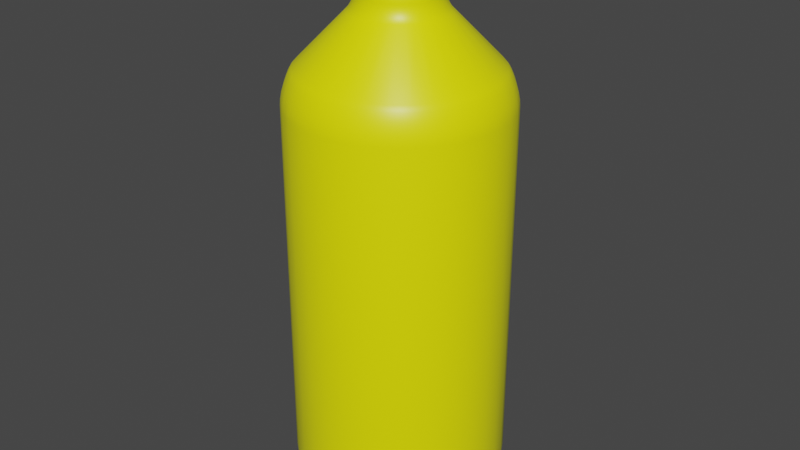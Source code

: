 # Source: Korean_Yellow_Jelly_Bottle_Thing.blend  (saved by Blender 2.93.21; exported with 4.5.12 LTS)
import bpy
from mathutils import Matrix  # noqa: F401  (used for matrix-valued properties, if any)

bpy.ops.wm.read_factory_settings(use_empty=True)
scene = bpy.context.scene
scene.name = 'Scene'

# ---- collections
col_collection = bpy.data.collections.new('Collection'); scene.collection.children.link(col_collection)

# ---- materials (node trees are filled in below, after node groups)
mat_bottlwe = bpy.data.materials.new('Bottlwe')
mat_bottlwe.alpha_threshold = 0.0
mat_bottlwe.use_transparent_shadow = False
mat_bottlwe.line_color = (0.0, 0.0, 0.0, 1.0)
mat_pkak = bpy.data.materials.new('Pkak')
mat_pkak.use_transparent_shadow = False

# ---- material node trees
mat_bottlwe.use_nodes = True; mat_bottlwe.node_tree.nodes.clear()
_N = mat_bottlwe.node_tree.nodes; _L = mat_bottlwe.node_tree.links
n0 = _N.new('ShaderNodeOutputMaterial'); n0.name = 'Material Output'; n0.location = (300, 300)
n1 = _N.new('ShaderNodeBsdfPrincipled'); n1.name = 'Principled BSDF'; n1.location = (10, 300)
n1.distribution = 'GGX'
n1.subsurface_method = 'BURLEY'
n1.inputs[0].default_value = (1.0, 1.0, 0.0, 1.0)
n1.inputs[2].default_value = 0.4
n1.inputs[3].default_value = 1.45
n1.inputs[27].default_value = (0.0, 0.0, 0.0, 1.0)
n1.inputs[28].default_value = 1.0
_L.new(n1.outputs[0], n0.inputs[0])
n0.is_active_output = True
mat_pkak.use_nodes = True; mat_pkak.node_tree.nodes.clear()
_N = mat_pkak.node_tree.nodes; _L = mat_pkak.node_tree.links
n0 = _N.new('ShaderNodeBsdfPrincipled'); n0.name = 'Principled BSDF'; n0.location = (10, 300)
n0.distribution = 'GGX'
n0.subsurface_method = 'BURLEY'
n0.inputs[0].default_value = (0.04955, 0.04955, 0.04955, 1.0)
n0.inputs[3].default_value = 1.45
n0.inputs[27].default_value = (0.0, 0.0, 0.0, 1.0)
n0.inputs[28].default_value = 1.0
n1 = _N.new('ShaderNodeOutputMaterial'); n1.name = 'Material Output'; n1.location = (300, 300)
_L.new(n0.outputs[0], n1.inputs[0])
n1.is_active_output = True

# ---- world
world_world = bpy.data.worlds.new('World'); scene.world = world_world
world_world.use_nodes = True; world_world.node_tree.nodes.clear()
_N = world_world.node_tree.nodes; _L = world_world.node_tree.links
n0 = _N.new('ShaderNodeOutputWorld'); n0.name = 'World Output'; n0.location = (300, 300)
n1 = _N.new('ShaderNodeBackground'); n1.name = 'Background'; n1.location = (10, 300)
n1.inputs[0].default_value = (0.05088, 0.05088, 0.05088, 1.0)
_L.new(n1.outputs[0], n0.inputs[0])
n0.is_active_output = True
world_world.color = (0.05088, 0.05088, 0.05088)
world_world.use_sun_shadow = False
world_world.sun_shadow_jitter_overblur = 0.0

# ---- meshes
me_cylinder = bpy.data.meshes.new('Cylinder')
me_cylinder.from_pydata([(-0.01838, 0.09238, 0.7482), (-0.03605, 0.08702, 0.7482), (-0.05233, 0.07832, 0.7482), (-0.0666, 0.0666, 0.7482), (-0.07832, 0.05233, 0.7482), (-0.08702, 0.03605, 0.7482), (-0.09238, 0.01838, 0.7482), (-0.09419, 1.354e-07, 0.7482), (-0.09238, -0.01838, 0.7482), (-0.08702, -0.03605, 0.7482), (-0.07832, -0.05233, 0.7482), (-0.0666, -0.0666, 0.7482), (-0.05233, -0.07832, 0.7482), (-0.03605, -0.08702, 0.7482), (-0.01838, -0.09238, 0.7482), (-4.04e-08, -0.09419, 0.7482), (0.01838, -0.09238, 0.7482), (0.03605, -0.08702, 0.7482), (0.05233, -0.07832, 0.7482), (0.0666, -0.0666, 0.7482), (0.07832, -0.05233, 0.7482), (0.08702, -0.03605, 0.7482), (0.09238, -0.01838, 0.7482), (0.09419, 5.151e-08, 0.7482), (0.09238, 0.01838, 0.7482), (0.08702, 0.03605, 0.7482), (0.07832, 0.05233, 0.7482), (0.0666, 0.0666, 0.7482), (0.05233, 0.07832, 0.7482), (0.03605, 0.08702, 0.7482), (-9.71e-09, 0.09419, 0.7482), (0.01838, 0.09238, 0.7482), (-6.612e-08, 0.1635, -0.5), (0.0, 0.25, -0.4139), (-4.569e-08, 0.1902, -0.4958), (-2.724e-08, 0.2143, -0.4836), (-1.269e-08, 0.2335, -0.4645), (-3.318e-09, 0.2458, -0.4405), (0.03189, 0.1603, -0.5), (0.04877, 0.2452, -0.4139), (0.03711, 0.1866, -0.4958), (0.04181, 0.2102, -0.4836), (0.04555, 0.229, -0.4645), (0.04795, 0.241, -0.4405), (0.06256, 0.151, -0.5), (0.09567, 0.231, -0.4139), (0.07279, 0.1757, -0.4958), (0.08202, 0.198, -0.4836), (0.08935, 0.2157, -0.4645), (0.09405, 0.2271, -0.4405), (0.09082, 0.1359, -0.5), (0.1389, 0.2079, -0.4139), (0.1057, 0.1582, -0.4958), (0.1191, 0.1782, -0.4836), (0.1297, 0.1941, -0.4645), (0.1365, 0.2043, -0.4405), (0.1156, 0.1156, -0.5), (0.1768, 0.1768, -0.4139), (0.1345, 0.1345, -0.4958), (0.1516, 0.1516, -0.4836), (0.1651, 0.1651, -0.4645), (0.1738, 0.1738, -0.4405), (0.1359, 0.09082, -0.5), (0.2079, 0.1389, -0.4139), (0.1582, 0.1057, -0.4958), (0.1782, 0.1191, -0.4836), (0.1941, 0.1297, -0.4645), (0.2043, 0.1365, -0.4405), (0.151, 0.06256, -0.5), (0.231, 0.09567, -0.4139), (0.1757, 0.07279, -0.4958), (0.198, 0.08202, -0.4836), (0.2157, 0.08935, -0.4645), (0.2271, 0.09405, -0.4405), (0.1603, 0.03189, -0.5), (0.2452, 0.04877, -0.4139), (0.1866, 0.03711, -0.4958), (0.2102, 0.04181, -0.4836), (0.229, 0.04555, -0.4645), (0.241, 0.04795, -0.4405), (0.1635, -8.382e-09, -0.5), (0.25, 1.887e-08, -0.4139), (0.1902, 1.164e-10, -0.4958), (0.2143, 7.625e-09, -0.4836), (0.2335, 1.368e-08, -0.4645), (0.2458, 1.758e-08, -0.4405), (0.1603, -0.03189, -0.5), (0.2452, -0.04877, -0.4139), (0.1866, -0.03711, -0.4958), (0.2102, -0.04181, -0.4836), (0.229, -0.04555, -0.4645), (0.241, -0.04795, -0.4405), (0.151, -0.06256, -0.5), (0.231, -0.09567, -0.4139), (0.1757, -0.07279, -0.4958), (0.198, -0.08202, -0.4836), (0.2157, -0.08935, -0.4645), (0.2271, -0.09405, -0.4405), (0.1359, -0.09082, -0.5), (0.2079, -0.1389, -0.4139), (0.1582, -0.1057, -0.4958), (0.1782, -0.1191, -0.4836), (0.1941, -0.1297, -0.4645), (0.2043, -0.1365, -0.4405), (0.1156, -0.1156, -0.5), (0.1768, -0.1768, -0.4139), (0.1345, -0.1345, -0.4958), (0.1516, -0.1516, -0.4836), (0.1651, -0.1651, -0.4645), (0.1738, -0.1738, -0.4405), (0.09082, -0.1359, -0.5), (0.1389, -0.2079, -0.4139), (0.1057, -0.1582, -0.4958), (0.1191, -0.1782, -0.4836), (0.1297, -0.1941, -0.4645), (0.1365, -0.2043, -0.4405), (0.06256, -0.151, -0.5), (0.09567, -0.231, -0.4139), (0.07279, -0.1757, -0.4958), (0.08202, -0.198, -0.4836), (0.08935, -0.2157, -0.4645), (0.09405, -0.2271, -0.4405), (0.03189, -0.1603, -0.5), (0.04877, -0.2452, -0.4139), (0.03711, -0.1866, -0.4958), (0.04181, -0.2102, -0.4836), (0.04555, -0.229, -0.4645), (0.04795, -0.241, -0.4405), (-2.794e-08, -0.1635, -0.5), (-8.146e-08, -0.25, -0.4139), (-4.447e-08, -0.1902, -0.4958), (-5.943e-08, -0.2143, -0.4836), (-7.125e-08, -0.2335, -0.4645), (-7.893e-08, -0.2458, -0.4405), (-0.03189, -0.1603, -0.5), (-0.04877, -0.2452, -0.4139), (-0.03711, -0.1866, -0.4958), (-0.04181, -0.2102, -0.4836), (-0.04555, -0.229, -0.4645), (-0.04795, -0.241, -0.4405), (-0.06256, -0.151, -0.5), (-0.09567, -0.231, -0.4139), (-0.07279, -0.1757, -0.4958), (-0.08202, -0.198, -0.4836), (-0.08935, -0.2157, -0.4645), (-0.09405, -0.2271, -0.4405), (-0.09082, -0.1359, -0.5), (-0.1389, -0.2079, -0.4139), (-0.1057, -0.1582, -0.4958), (-0.1191, -0.1782, -0.4836), (-0.1297, -0.1941, -0.4645), (-0.1365, -0.2043, -0.4405), (-0.1156, -0.1156, -0.5), (-0.1768, -0.1768, -0.4139), (-0.1345, -0.1345, -0.4958), (-0.1516, -0.1516, -0.4836), (-0.1651, -0.1651, -0.4645), (-0.1738, -0.1738, -0.4405), (-0.1359, -0.09082, -0.5), (-0.2079, -0.1389, -0.4139), (-0.1582, -0.1057, -0.4958), (-0.1782, -0.1191, -0.4836), (-0.1941, -0.1297, -0.4645), (-0.2043, -0.1365, -0.4405), (-0.151, -0.06256, -0.5), (-0.231, -0.09567, -0.4139), (-0.1757, -0.07279, -0.4958), (-0.198, -0.08202, -0.4836), (-0.2157, -0.08935, -0.4645), (-0.2271, -0.09405, -0.4405), (-0.1603, -0.03189, -0.5), (-0.2452, -0.04877, -0.4139), (-0.1866, -0.03711, -0.4958), (-0.2102, -0.04181, -0.4836), (-0.229, -0.04555, -0.4645), (-0.241, -0.04795, -0.4405), (-0.1635, 8.289e-08, -0.5), (-0.25, 2.414e-07, -0.4139), (-0.1902, 1.319e-07, -0.4958), (-0.2143, 1.761e-07, -0.4836), (-0.2335, 2.112e-07, -0.4645), (-0.2458, 2.337e-07, -0.4405), (-0.1603, 0.03189, -0.5), (-0.2452, 0.04877, -0.4139), (-0.1866, 0.03711, -0.4958), (-0.2102, 0.04181, -0.4836), (-0.229, 0.04555, -0.4645), (-0.241, 0.04795, -0.4405), (-0.151, 0.06256, -0.5), (-0.231, 0.09567, -0.4139), (-0.1757, 0.07279, -0.4958), (-0.198, 0.08202, -0.4836), (-0.2157, 0.08935, -0.4645), (-0.2271, 0.09405, -0.4405), (-0.1359, 0.09082, -0.5), (-0.2079, 0.1389, -0.4139), (-0.1582, 0.1057, -0.4958), (-0.1782, 0.1191, -0.4836), (-0.1941, 0.1297, -0.4645), (-0.2043, 0.1365, -0.4405), (-0.1156, 0.1156, -0.5), (-0.1768, 0.1768, -0.4139), (-0.1345, 0.1345, -0.4958), (-0.1516, 0.1516, -0.4836), (-0.1651, 0.1651, -0.4645), (-0.1738, 0.1738, -0.4405), (-0.09082, 0.1359, -0.5), (-0.1389, 0.2079, -0.4139), (-0.1057, 0.1582, -0.4958), (-0.1191, 0.1782, -0.4836), (-0.1297, 0.1941, -0.4645), (-0.1365, 0.2043, -0.4405), (-0.06256, 0.151, -0.5), (-0.09567, 0.231, -0.4139), (-0.07279, 0.1757, -0.4958), (-0.08202, 0.198, -0.4836), (-0.08935, 0.2157, -0.4645), (-0.09405, 0.2271, -0.4405), (-0.03189, 0.1603, -0.5), (-0.04877, 0.2452, -0.4139), (-0.03711, 0.1866, -0.4958), (-0.04181, 0.2102, -0.4836), (-0.04555, 0.229, -0.4645), (-0.04795, 0.241, -0.4405), (0.0, 0.25, 0.4573), (-1.514e-09, 0.2257, 0.5352), (-8.731e-11, 0.2488, 0.4722), (-2.91e-10, 0.2454, 0.4891), (-6.403e-10, 0.24, 0.5064), (-1.048e-09, 0.2332, 0.5222), (0.04403, 0.2214, 0.5352), (0.04877, 0.2452, 0.4573), (0.0455, 0.2287, 0.5222), (0.04682, 0.2354, 0.5064), (0.04787, 0.2406, 0.4891), (0.04854, 0.244, 0.4722), (0.08638, 0.2085, 0.5352), (0.09567, 0.231, 0.4573), (0.08925, 0.2155, 0.5222), (0.09184, 0.2217, 0.5064), (0.0939, 0.2267, 0.4891), (0.09522, 0.2299, 0.4722), (0.1254, 0.1877, 0.5352), (0.1389, 0.2079, 0.4573), (0.1296, 0.1939, 0.5222), (0.1333, 0.1995, 0.5064), (0.1363, 0.204, 0.4891), (0.1382, 0.2069, 0.4722), (0.1596, 0.1596, 0.5352), (0.1768, 0.1768, 0.4573), (0.1649, 0.1649, 0.5222), (0.1697, 0.1697, 0.5064), (0.1735, 0.1735, 0.4891), (0.1759, 0.1759, 0.4722), (0.1877, 0.1254, 0.5352), (0.2079, 0.1389, 0.4573), (0.1939, 0.1296, 0.5222), (0.1995, 0.1333, 0.5064), (0.204, 0.1363, 0.4891), (0.2069, 0.1382, 0.4722), (0.2085, 0.08638, 0.5352), (0.231, 0.09567, 0.4573), (0.2155, 0.08925, 0.5222), (0.2217, 0.09184, 0.5064), (0.2267, 0.0939, 0.4891), (0.2299, 0.09522, 0.4722), (0.2214, 0.04403, 0.5352), (0.2452, 0.04877, 0.4573), (0.2287, 0.0455, 0.5222), (0.2354, 0.04682, 0.5064), (0.2406, 0.04787, 0.4891), (0.244, 0.04854, 0.4722), (0.2257, 2.396e-08, 0.5352), (0.25, 1.887e-08, 0.4573), (0.2332, 2.24e-08, 0.5222), (0.24, 2.098e-08, 0.5064), (0.2454, 1.986e-08, 0.4891), (0.2488, 1.914e-08, 0.4722), (0.2214, -0.04403, 0.5352), (0.2452, -0.04877, 0.4573), (0.2287, -0.0455, 0.5222), (0.2354, -0.04682, 0.5064), (0.2406, -0.04787, 0.4891), (0.244, -0.04854, 0.4722), (0.2085, -0.08638, 0.5352), (0.231, -0.09567, 0.4573), (0.2155, -0.08925, 0.5222), (0.2217, -0.09184, 0.5064), (0.2267, -0.0939, 0.4891), (0.2299, -0.09522, 0.4722), (0.1877, -0.1254, 0.5352), (0.2079, -0.1389, 0.4573), (0.1939, -0.1296, 0.5222), (0.1995, -0.1333, 0.5064), (0.204, -0.1363, 0.4891), (0.2069, -0.1382, 0.4722), (0.1596, -0.1596, 0.5352), (0.1768, -0.1768, 0.4573), (0.1649, -0.1649, 0.5222), (0.1697, -0.1697, 0.5064), (0.1735, -0.1735, 0.4891), (0.1759, -0.1759, 0.4722), (0.1254, -0.1877, 0.5352), (0.1389, -0.2079, 0.4573), (0.1296, -0.1939, 0.5222), (0.1333, -0.1995, 0.5064), (0.1363, -0.204, 0.4891), (0.1382, -0.2069, 0.4722), (0.08638, -0.2085, 0.5352), (0.09567, -0.231, 0.4573), (0.08925, -0.2155, 0.5222), (0.09184, -0.2217, 0.5064), (0.0939, -0.2267, 0.4891), (0.09522, -0.2299, 0.4722), (0.04403, -0.2214, 0.5352), (0.04877, -0.2452, 0.4573), (0.0455, -0.2287, 0.5222), (0.04682, -0.2354, 0.5064), (0.04787, -0.2406, 0.4891), (0.04854, -0.244, 0.4722), (-7.506e-08, -0.2257, 0.5352), (-8.146e-08, -0.25, 0.4573), (-7.704e-08, -0.2332, 0.5222), (-7.881e-08, -0.24, 0.5064), (-8.022e-08, -0.2454, 0.4891), (-8.114e-08, -0.2488, 0.4722), (-0.04403, -0.2214, 0.5352), (-0.04877, -0.2452, 0.4573), (-0.0455, -0.2287, 0.5222), (-0.04682, -0.2354, 0.5064), (-0.04787, -0.2406, 0.4891), (-0.04854, -0.244, 0.4722), (-0.08638, -0.2085, 0.5352), (-0.09567, -0.231, 0.4573), (-0.08925, -0.2155, 0.5222), (-0.09184, -0.2217, 0.5064), (-0.0939, -0.2267, 0.4891), (-0.09522, -0.2299, 0.4722), (-0.1254, -0.1877, 0.5352), (-0.1389, -0.2079, 0.4573), (-0.1296, -0.1939, 0.5222), (-0.1333, -0.1995, 0.5064), (-0.1363, -0.204, 0.4891), (-0.1382, -0.2069, 0.4722), (-0.1596, -0.1596, 0.5352), (-0.1768, -0.1768, 0.4573), (-0.1649, -0.1649, 0.5222), (-0.1697, -0.1697, 0.5064), (-0.1735, -0.1735, 0.4891), (-0.1759, -0.1759, 0.4722), (-0.1877, -0.1254, 0.5352), (-0.2079, -0.1389, 0.4573), (-0.1939, -0.1296, 0.5222), (-0.1995, -0.1333, 0.5064), (-0.204, -0.1363, 0.4891), (-0.2069, -0.1382, 0.4722), (-0.2085, -0.08638, 0.5352), (-0.231, -0.09567, 0.4573), (-0.2155, -0.08925, 0.5222), (-0.2217, -0.09184, 0.5064), (-0.2267, -0.0939, 0.4891), (-0.2299, -0.09522, 0.4722), (-0.2214, -0.04403, 0.5352), (-0.2452, -0.04877, 0.4573), (-0.2287, -0.0455, 0.5222), (-0.2354, -0.04682, 0.5064), (-0.2406, -0.04787, 0.4891), (-0.244, -0.04854, 0.4722), (-0.2257, 2.249e-07, 0.5352), (-0.25, 2.414e-07, 0.4573), (-0.2332, 2.3e-07, 0.5222), (-0.24, 2.346e-07, 0.5064), (-0.2454, 2.382e-07, 0.4891), (-0.2488, 2.406e-07, 0.4722), (-0.2214, 0.04403, 0.5352), (-0.2452, 0.04877, 0.4573), (-0.2287, 0.0455, 0.5222), (-0.2354, 0.04682, 0.5064), (-0.2406, 0.04787, 0.4891), (-0.244, 0.04854, 0.4722), (-0.2085, 0.08638, 0.5352), (-0.231, 0.09567, 0.4573), (-0.2155, 0.08925, 0.5222), (-0.2217, 0.09184, 0.5064), (-0.2267, 0.0939, 0.4891), (-0.2299, 0.09522, 0.4722), (-0.1877, 0.1254, 0.5352), (-0.2079, 0.1389, 0.4573), (-0.1939, 0.1296, 0.5222), (-0.1995, 0.1333, 0.5064), (-0.204, 0.1363, 0.4891), (-0.2069, 0.1382, 0.4722), (-0.1596, 0.1596, 0.5352), (-0.1768, 0.1768, 0.4573), (-0.1649, 0.1649, 0.5222), (-0.1697, 0.1697, 0.5064), (-0.1735, 0.1735, 0.4891), (-0.1759, 0.1759, 0.4722), (-0.1254, 0.1877, 0.5352), (-0.1389, 0.2079, 0.4573), (-0.1296, 0.1939, 0.5222), (-0.1333, 0.1995, 0.5064), (-0.1363, 0.204, 0.4891), (-0.1382, 0.2069, 0.4722), (-0.08638, 0.2085, 0.5352), (-0.09567, 0.231, 0.4573), (-0.08925, 0.2155, 0.5222), (-0.09184, 0.2217, 0.5064), (-0.0939, 0.2267, 0.4891), (-0.09522, 0.2299, 0.4722), (-0.04403, 0.2214, 0.5352), (-0.04877, 0.2452, 0.4573), (-0.0455, 0.2287, 0.5222), (-0.04682, 0.2354, 0.5064), (-0.04787, 0.2406, 0.4891), (-0.04854, 0.244, 0.4722), (0.01838, 0.09238, 0.6912), (0.02128, 0.107, 0.6547), (0.01852, 0.09309, 0.6839), (0.01893, 0.09517, 0.6758), (0.01957, 0.09839, 0.6677), (0.02038, 0.1025, 0.6605), (-8.783e-09, 0.1091, 0.6547), (-9.71e-09, 0.09419, 0.6912), (-9.073e-09, 0.1045, 0.6605), (-9.342e-09, 0.1003, 0.6677), (-9.546e-09, 0.09703, 0.6758), (-9.662e-09, 0.09492, 0.6839), (0.03605, 0.08702, 0.6912), (0.04173, 0.1008, 0.6547), (0.03632, 0.08769, 0.6839), (0.03713, 0.08964, 0.6758), (0.03839, 0.09268, 0.6677), (0.03998, 0.09651, 0.6605), (0.05233, 0.07832, 0.6912), (0.06059, 0.09068, 0.6547), (0.05273, 0.07892, 0.6839), (0.05391, 0.08068, 0.6758), (0.05573, 0.08341, 0.6677), (0.05804, 0.08686, 0.6605), (0.0666, 0.0666, 0.6912), (0.07711, 0.07711, 0.6547), (0.06712, 0.06712, 0.6839), (0.06861, 0.06861, 0.6758), (0.07094, 0.07094, 0.6677), (0.07387, 0.07387, 0.6605), (0.07832, 0.05233, 0.6912), (0.09068, 0.06059, 0.6547), (0.07892, 0.05273, 0.6839), (0.08068, 0.05391, 0.6758), (0.08341, 0.05573, 0.6677), (0.08686, 0.05804, 0.6605), (0.08702, 0.03605, 0.6912), (0.1008, 0.04173, 0.6547), (0.08769, 0.03632, 0.6839), (0.08964, 0.03713, 0.6758), (0.09268, 0.03839, 0.6677), (0.09651, 0.03998, 0.6605), (0.09238, 0.01838, 0.6912), (0.107, 0.02128, 0.6547), (0.09309, 0.01852, 0.6839), (0.09517, 0.01893, 0.6758), (0.09839, 0.01957, 0.6677), (0.1025, 0.02038, 0.6605), (0.09419, 5.151e-08, 0.6912), (0.1091, 4.84e-08, 0.6547), (0.09492, 5.135e-08, 0.6839), (0.09703, 5.09e-08, 0.6758), (0.1003, 5.023e-08, 0.6677), (0.1045, 4.936e-08, 0.6605), (0.09238, -0.01838, 0.6912), (0.107, -0.02128, 0.6547), (0.09309, -0.01852, 0.6839), (0.09517, -0.01893, 0.6758), (0.09839, -0.01957, 0.6677), (0.1025, -0.02038, 0.6605), (0.08702, -0.03605, 0.6912), (0.1008, -0.04173, 0.6547), (0.08769, -0.03632, 0.6839), (0.08964, -0.03713, 0.6758), (0.09268, -0.03839, 0.6677), (0.09651, -0.03998, 0.6605), (0.07832, -0.05233, 0.6912), (0.09068, -0.06059, 0.6547), (0.07892, -0.05273, 0.6839), (0.08068, -0.05391, 0.6758), (0.08341, -0.05573, 0.6677), (0.08686, -0.05804, 0.6605), (0.0666, -0.0666, 0.6912), (0.07711, -0.07711, 0.6547), (0.06712, -0.06712, 0.6839), (0.06861, -0.06861, 0.6758), (0.07094, -0.07094, 0.6677), (0.07387, -0.07387, 0.6605), (0.05233, -0.07832, 0.6912), (0.06059, -0.09068, 0.6547), (0.05273, -0.07892, 0.6839), (0.05391, -0.08068, 0.6758), (0.05573, -0.08341, 0.6677), (0.05804, -0.08686, 0.6605), (0.03605, -0.08702, 0.6912), (0.04173, -0.1008, 0.6547), (0.03632, -0.08769, 0.6839), (0.03713, -0.08964, 0.6758), (0.03839, -0.09268, 0.6677), (0.03998, -0.09651, 0.6605), (0.01838, -0.09238, 0.6912), (0.02128, -0.107, 0.6547), (0.01852, -0.09309, 0.6839), (0.01893, -0.09517, 0.6758), (0.01957, -0.09839, 0.6677), (0.02038, -0.1025, 0.6605), (-4.04e-08, -0.09419, 0.6912), (-4.432e-08, -0.1091, 0.6547), (-4.06e-08, -0.09492, 0.6839), (-4.115e-08, -0.09703, 0.6758), (-4.203e-08, -0.1003, 0.6677), (-4.311e-08, -0.1045, 0.6605), (-0.01838, -0.09238, 0.6912), (-0.02128, -0.107, 0.6547), (-0.01852, -0.09309, 0.6839), (-0.01893, -0.09517, 0.6758), (-0.01957, -0.09839, 0.6677), (-0.02038, -0.1025, 0.6605), (-0.03605, -0.08702, 0.6912), (-0.04173, -0.1008, 0.6547), (-0.03632, -0.08769, 0.6839), (-0.03713, -0.08964, 0.6758), (-0.03839, -0.09268, 0.6677), (-0.03998, -0.09651, 0.6605), (-0.05233, -0.07832, 0.6912), (-0.06059, -0.09068, 0.6547), (-0.05273, -0.07892, 0.6839), (-0.05391, -0.08068, 0.6758), (-0.05573, -0.08341, 0.6677), (-0.05804, -0.08686, 0.6605), (-0.0666, -0.0666, 0.6912), (-0.07711, -0.07711, 0.6547), (-0.06712, -0.06712, 0.6839), (-0.06861, -0.06861, 0.6758), (-0.07094, -0.07094, 0.6677), (-0.07387, -0.07387, 0.6605), (-0.07832, -0.05233, 0.6912), (-0.09068, -0.06059, 0.6547), (-0.07892, -0.05273, 0.6839), (-0.08068, -0.05391, 0.6758), (-0.08341, -0.05573, 0.6677), (-0.08686, -0.05804, 0.6605), (-0.08702, -0.03605, 0.6912), (-0.1008, -0.04173, 0.6547), (-0.08769, -0.03632, 0.6839), (-0.08964, -0.03713, 0.6758), (-0.09268, -0.03839, 0.6677), (-0.09651, -0.03998, 0.6605), (-0.09238, -0.01838, 0.6912), (-0.107, -0.02128, 0.6547), (-0.09309, -0.01852, 0.6839), (-0.09517, -0.01893, 0.6758), (-0.09839, -0.01957, 0.6677), (-0.1025, -0.02038, 0.6605), (-0.09419, 1.354e-07, 0.6912), (-0.1091, 1.455e-07, 0.6547), (-0.09492, 1.359e-07, 0.6839), (-0.09703, 1.373e-07, 0.6758), (-0.1003, 1.395e-07, 0.6677), (-0.1045, 1.423e-07, 0.6605), (-0.09238, 0.01838, 0.6912), (-0.107, 0.02128, 0.6547), (-0.09309, 0.01852, 0.6839), (-0.09517, 0.01893, 0.6758), (-0.09839, 0.01957, 0.6677), (-0.1025, 0.02038, 0.6605), (-0.08702, 0.03605, 0.6912), (-0.1008, 0.04173, 0.6547), (-0.08769, 0.03632, 0.6839), (-0.08964, 0.03713, 0.6758), (-0.09268, 0.03839, 0.6677), (-0.09651, 0.03998, 0.6605), (-0.07832, 0.05233, 0.6912), (-0.09068, 0.06059, 0.6547), (-0.07892, 0.05273, 0.6839), (-0.08068, 0.05391, 0.6758), (-0.08341, 0.05573, 0.6677), (-0.08686, 0.05804, 0.6605), (-0.0666, 0.0666, 0.6912), (-0.07711, 0.07711, 0.6547), (-0.06712, 0.06712, 0.6839), (-0.06861, 0.06861, 0.6758), (-0.07094, 0.07094, 0.6677), (-0.07387, 0.07387, 0.6605), (-0.05233, 0.07832, 0.6912), (-0.06059, 0.09068, 0.6547), (-0.05273, 0.07892, 0.6839), (-0.05391, 0.08068, 0.6758), (-0.05573, 0.08341, 0.6677), (-0.05804, 0.08686, 0.6605), (-0.03605, 0.08702, 0.6912), (-0.04173, 0.1008, 0.6547), (-0.03632, 0.08769, 0.6839), (-0.03713, 0.08964, 0.6758), (-0.03839, 0.09268, 0.6677), (-0.03998, 0.09651, 0.6605), (-0.01838, 0.09238, 0.6912), (-0.02128, 0.107, 0.6547), (-0.01852, 0.09309, 0.6839), (-0.01893, 0.09517, 0.6758), (-0.01957, 0.09839, 0.6677), (-0.02038, 0.1025, 0.6605)], [], [(428, 416, 31, 29), (446, 440, 27, 26), (452, 446, 26, 25), (458, 452, 25, 24), (464, 458, 24, 23), (470, 464, 23, 22), (476, 470, 22, 21), (482, 476, 21, 20), (488, 482, 20, 19), (494, 488, 19, 18), (500, 494, 18, 17), (506, 500, 17, 16), (512, 506, 16, 15), (518, 512, 15, 14), (524, 518, 14, 13), (530, 524, 13, 12), (536, 530, 12, 11), (542, 536, 11, 10), (548, 542, 10, 9), (554, 548, 9, 8), (560, 554, 8, 7), (566, 560, 7, 6), (572, 566, 6, 5), (578, 572, 5, 4), (584, 578, 4, 3), (590, 584, 3, 2), (596, 590, 2, 1), (602, 596, 1, 0), (31, 30, 0, 1, 2, 3, 4, 5, 6, 7, 8, 9, 10, 11, 12, 13, 14, 15, 16, 17, 18, 19, 20, 21, 22, 23, 24, 25, 26, 27, 28, 29), (123, 315, 321, 129), (440, 434, 28, 27), (434, 428, 29, 28), (33, 39, 43, 37), (37, 43, 42, 36), (36, 42, 41, 35), (35, 41, 40, 34), (34, 40, 38, 32), (39, 45, 49, 43), (43, 49, 48, 42), (42, 48, 47, 41), (41, 47, 46, 40), (40, 46, 44, 38), (45, 51, 55, 49), (49, 55, 54, 48), (48, 54, 53, 47), (47, 53, 52, 46), (46, 52, 50, 44), (51, 57, 61, 55), (55, 61, 60, 54), (54, 60, 59, 53), (53, 59, 58, 52), (52, 58, 56, 50), (57, 63, 67, 61), (61, 67, 66, 60), (60, 66, 65, 59), (59, 65, 64, 58), (58, 64, 62, 56), (63, 69, 73, 67), (67, 73, 72, 66), (66, 72, 71, 65), (65, 71, 70, 64), (64, 70, 68, 62), (69, 75, 79, 73), (73, 79, 78, 72), (72, 78, 77, 71), (71, 77, 76, 70), (70, 76, 74, 68), (75, 81, 85, 79), (79, 85, 84, 78), (78, 84, 83, 77), (77, 83, 82, 76), (76, 82, 80, 74), (81, 87, 91, 85), (85, 91, 90, 84), (84, 90, 89, 83), (83, 89, 88, 82), (82, 88, 86, 80), (87, 93, 97, 91), (91, 97, 96, 90), (90, 96, 95, 89), (89, 95, 94, 88), (88, 94, 92, 86), (93, 99, 103, 97), (97, 103, 102, 96), (96, 102, 101, 95), (95, 101, 100, 94), (94, 100, 98, 92), (99, 105, 109, 103), (103, 109, 108, 102), (102, 108, 107, 101), (101, 107, 106, 100), (100, 106, 104, 98), (105, 111, 115, 109), (109, 115, 114, 108), (108, 114, 113, 107), (107, 113, 112, 106), (106, 112, 110, 104), (111, 117, 121, 115), (115, 121, 120, 114), (114, 120, 119, 113), (113, 119, 118, 112), (112, 118, 116, 110), (117, 123, 127, 121), (121, 127, 126, 120), (120, 126, 125, 119), (119, 125, 124, 118), (118, 124, 122, 116), (123, 129, 133, 127), (127, 133, 132, 126), (126, 132, 131, 125), (125, 131, 130, 124), (124, 130, 128, 122), (129, 135, 139, 133), (133, 139, 138, 132), (132, 138, 137, 131), (131, 137, 136, 130), (130, 136, 134, 128), (135, 141, 145, 139), (139, 145, 144, 138), (138, 144, 143, 137), (137, 143, 142, 136), (136, 142, 140, 134), (141, 147, 151, 145), (145, 151, 150, 144), (144, 150, 149, 143), (143, 149, 148, 142), (142, 148, 146, 140), (147, 153, 157, 151), (151, 157, 156, 150), (150, 156, 155, 149), (149, 155, 154, 148), (148, 154, 152, 146), (153, 159, 163, 157), (157, 163, 162, 156), (156, 162, 161, 155), (155, 161, 160, 154), (154, 160, 158, 152), (159, 165, 169, 163), (163, 169, 168, 162), (162, 168, 167, 161), (161, 167, 166, 160), (160, 166, 164, 158), (165, 171, 175, 169), (169, 175, 174, 168), (168, 174, 173, 167), (167, 173, 172, 166), (166, 172, 170, 164), (171, 177, 181, 175), (175, 181, 180, 174), (174, 180, 179, 173), (173, 179, 178, 172), (172, 178, 176, 170), (177, 183, 187, 181), (181, 187, 186, 180), (180, 186, 185, 179), (179, 185, 184, 178), (178, 184, 182, 176), (183, 189, 193, 187), (187, 193, 192, 186), (186, 192, 191, 185), (185, 191, 190, 184), (184, 190, 188, 182), (189, 195, 199, 193), (193, 199, 198, 192), (192, 198, 197, 191), (191, 197, 196, 190), (190, 196, 194, 188), (195, 201, 205, 199), (199, 205, 204, 198), (198, 204, 203, 197), (197, 203, 202, 196), (196, 202, 200, 194), (201, 207, 211, 205), (205, 211, 210, 204), (204, 210, 209, 203), (203, 209, 208, 202), (202, 208, 206, 200), (207, 213, 217, 211), (211, 217, 216, 210), (210, 216, 215, 209), (209, 215, 214, 208), (208, 214, 212, 206), (213, 219, 223, 217), (217, 223, 222, 216), (216, 222, 221, 215), (215, 221, 220, 214), (214, 220, 218, 212), (219, 33, 37, 223), (223, 37, 36, 222), (222, 36, 35, 221), (221, 35, 34, 220), (220, 34, 32, 218), (32, 38, 44, 50, 56, 62, 68, 74, 80, 86, 92, 98, 104, 110, 116, 122, 128, 134, 140, 146, 152, 158, 164, 170, 176, 182, 188, 194, 200, 206, 212, 218), (230, 225, 422, 417), (45, 237, 243, 51), (207, 399, 405, 213), (129, 321, 327, 135), (51, 243, 249, 57), (213, 405, 411, 219), (135, 327, 333, 141), (57, 249, 255, 63), (219, 411, 224, 33), (141, 333, 339, 147), (63, 255, 261, 69), (147, 339, 345, 153), (69, 261, 267, 75), (153, 345, 351, 159), (75, 267, 273, 81), (159, 351, 357, 165), (81, 273, 279, 87), (165, 357, 363, 171), (87, 279, 285, 93), (171, 363, 369, 177), (93, 285, 291, 99), (177, 369, 375, 183), (99, 291, 297, 105), (183, 375, 381, 189), (105, 297, 303, 111), (189, 381, 387, 195), (111, 303, 309, 117), (33, 224, 231, 39), (195, 387, 393, 201), (117, 309, 315, 123), (39, 231, 237, 45), (201, 393, 399, 207), (231, 224, 226, 235), (235, 226, 227, 234), (234, 227, 228, 233), (233, 228, 229, 232), (232, 229, 225, 230), (237, 231, 235, 241), (241, 235, 234, 240), (240, 234, 233, 239), (239, 233, 232, 238), (238, 232, 230, 236), (243, 237, 241, 247), (247, 241, 240, 246), (246, 240, 239, 245), (245, 239, 238, 244), (244, 238, 236, 242), (249, 243, 247, 253), (253, 247, 246, 252), (252, 246, 245, 251), (251, 245, 244, 250), (250, 244, 242, 248), (255, 249, 253, 259), (259, 253, 252, 258), (258, 252, 251, 257), (257, 251, 250, 256), (256, 250, 248, 254), (261, 255, 259, 265), (265, 259, 258, 264), (264, 258, 257, 263), (263, 257, 256, 262), (262, 256, 254, 260), (267, 261, 265, 271), (271, 265, 264, 270), (270, 264, 263, 269), (269, 263, 262, 268), (268, 262, 260, 266), (273, 267, 271, 277), (277, 271, 270, 276), (276, 270, 269, 275), (275, 269, 268, 274), (274, 268, 266, 272), (279, 273, 277, 283), (283, 277, 276, 282), (282, 276, 275, 281), (281, 275, 274, 280), (280, 274, 272, 278), (285, 279, 283, 289), (289, 283, 282, 288), (288, 282, 281, 287), (287, 281, 280, 286), (286, 280, 278, 284), (291, 285, 289, 295), (295, 289, 288, 294), (294, 288, 287, 293), (293, 287, 286, 292), (292, 286, 284, 290), (297, 291, 295, 301), (301, 295, 294, 300), (300, 294, 293, 299), (299, 293, 292, 298), (298, 292, 290, 296), (303, 297, 301, 307), (307, 301, 300, 306), (306, 300, 299, 305), (305, 299, 298, 304), (304, 298, 296, 302), (309, 303, 307, 313), (313, 307, 306, 312), (312, 306, 305, 311), (311, 305, 304, 310), (310, 304, 302, 308), (315, 309, 313, 319), (319, 313, 312, 318), (318, 312, 311, 317), (317, 311, 310, 316), (316, 310, 308, 314), (321, 315, 319, 325), (325, 319, 318, 324), (324, 318, 317, 323), (323, 317, 316, 322), (322, 316, 314, 320), (327, 321, 325, 331), (331, 325, 324, 330), (330, 324, 323, 329), (329, 323, 322, 328), (328, 322, 320, 326), (333, 327, 331, 337), (337, 331, 330, 336), (336, 330, 329, 335), (335, 329, 328, 334), (334, 328, 326, 332), (339, 333, 337, 343), (343, 337, 336, 342), (342, 336, 335, 341), (341, 335, 334, 340), (340, 334, 332, 338), (345, 339, 343, 349), (349, 343, 342, 348), (348, 342, 341, 347), (347, 341, 340, 346), (346, 340, 338, 344), (351, 345, 349, 355), (355, 349, 348, 354), (354, 348, 347, 353), (353, 347, 346, 352), (352, 346, 344, 350), (357, 351, 355, 361), (361, 355, 354, 360), (360, 354, 353, 359), (359, 353, 352, 358), (358, 352, 350, 356), (363, 357, 361, 367), (367, 361, 360, 366), (366, 360, 359, 365), (365, 359, 358, 364), (364, 358, 356, 362), (369, 363, 367, 373), (373, 367, 366, 372), (372, 366, 365, 371), (371, 365, 364, 370), (370, 364, 362, 368), (375, 369, 373, 379), (379, 373, 372, 378), (378, 372, 371, 377), (377, 371, 370, 376), (376, 370, 368, 374), (381, 375, 379, 385), (385, 379, 378, 384), (384, 378, 377, 383), (383, 377, 376, 382), (382, 376, 374, 380), (387, 381, 385, 391), (391, 385, 384, 390), (390, 384, 383, 389), (389, 383, 382, 388), (388, 382, 380, 386), (393, 387, 391, 397), (397, 391, 390, 396), (396, 390, 389, 395), (395, 389, 388, 394), (394, 388, 386, 392), (399, 393, 397, 403), (403, 397, 396, 402), (402, 396, 395, 401), (401, 395, 394, 400), (400, 394, 392, 398), (405, 399, 403, 409), (409, 403, 402, 408), (408, 402, 401, 407), (407, 401, 400, 406), (406, 400, 398, 404), (411, 405, 409, 415), (415, 409, 408, 414), (414, 408, 407, 413), (413, 407, 406, 412), (412, 406, 404, 410), (224, 411, 415, 226), (226, 415, 414, 227), (227, 414, 413, 228), (228, 413, 412, 229), (229, 412, 410, 225), (423, 602, 0, 30), (398, 392, 585, 591), (320, 314, 507, 513), (242, 236, 429, 435), (404, 398, 591, 597), (326, 320, 513, 519), (248, 242, 435, 441), (410, 404, 597, 603), (332, 326, 519, 525), (254, 248, 441, 447), (225, 410, 603, 422), (338, 332, 525, 531), (260, 254, 447, 453), (344, 338, 531, 537), (266, 260, 453, 459), (350, 344, 537, 543), (272, 266, 459, 465), (356, 350, 543, 549), (278, 272, 465, 471), (362, 356, 549, 555), (284, 278, 471, 477), (368, 362, 555, 561), (290, 284, 477, 483), (374, 368, 561, 567), (296, 290, 483, 489), (380, 374, 567, 573), (302, 296, 489, 495), (386, 380, 573, 579), (308, 302, 495, 501), (236, 230, 417, 429), (392, 386, 579, 585), (314, 308, 501, 507), (417, 422, 424, 421), (421, 424, 425, 420), (420, 425, 426, 419), (419, 426, 427, 418), (418, 427, 423, 416), (429, 417, 421, 433), (433, 421, 420, 432), (432, 420, 419, 431), (431, 419, 418, 430), (430, 418, 416, 428), (435, 429, 433, 439), (439, 433, 432, 438), (438, 432, 431, 437), (437, 431, 430, 436), (436, 430, 428, 434), (441, 435, 439, 445), (445, 439, 438, 444), (444, 438, 437, 443), (443, 437, 436, 442), (442, 436, 434, 440), (447, 441, 445, 451), (451, 445, 444, 450), (450, 444, 443, 449), (449, 443, 442, 448), (448, 442, 440, 446), (453, 447, 451, 457), (457, 451, 450, 456), (456, 450, 449, 455), (455, 449, 448, 454), (454, 448, 446, 452), (459, 453, 457, 463), (463, 457, 456, 462), (462, 456, 455, 461), (461, 455, 454, 460), (460, 454, 452, 458), (465, 459, 463, 469), (469, 463, 462, 468), (468, 462, 461, 467), (467, 461, 460, 466), (466, 460, 458, 464), (471, 465, 469, 475), (475, 469, 468, 474), (474, 468, 467, 473), (473, 467, 466, 472), (472, 466, 464, 470), (477, 471, 475, 481), (481, 475, 474, 480), (480, 474, 473, 479), (479, 473, 472, 478), (478, 472, 470, 476), (483, 477, 481, 487), (487, 481, 480, 486), (486, 480, 479, 485), (485, 479, 478, 484), (484, 478, 476, 482), (489, 483, 487, 493), (493, 487, 486, 492), (492, 486, 485, 491), (491, 485, 484, 490), (490, 484, 482, 488), (495, 489, 493, 499), (499, 493, 492, 498), (498, 492, 491, 497), (497, 491, 490, 496), (496, 490, 488, 494), (501, 495, 499, 505), (505, 499, 498, 504), (504, 498, 497, 503), (503, 497, 496, 502), (502, 496, 494, 500), (507, 501, 505, 511), (511, 505, 504, 510), (510, 504, 503, 509), (509, 503, 502, 508), (508, 502, 500, 506), (513, 507, 511, 517), (517, 511, 510, 516), (516, 510, 509, 515), (515, 509, 508, 514), (514, 508, 506, 512), (519, 513, 517, 523), (523, 517, 516, 522), (522, 516, 515, 521), (521, 515, 514, 520), (520, 514, 512, 518), (525, 519, 523, 529), (529, 523, 522, 528), (528, 522, 521, 527), (527, 521, 520, 526), (526, 520, 518, 524), (531, 525, 529, 535), (535, 529, 528, 534), (534, 528, 527, 533), (533, 527, 526, 532), (532, 526, 524, 530), (537, 531, 535, 541), (541, 535, 534, 540), (540, 534, 533, 539), (539, 533, 532, 538), (538, 532, 530, 536), (543, 537, 541, 547), (547, 541, 540, 546), (546, 540, 539, 545), (545, 539, 538, 544), (544, 538, 536, 542), (549, 543, 547, 553), (553, 547, 546, 552), (552, 546, 545, 551), (551, 545, 544, 550), (550, 544, 542, 548), (555, 549, 553, 559), (559, 553, 552, 558), (558, 552, 551, 557), (557, 551, 550, 556), (556, 550, 548, 554), (561, 555, 559, 565), (565, 559, 558, 564), (564, 558, 557, 563), (563, 557, 556, 562), (562, 556, 554, 560), (567, 561, 565, 571), (571, 565, 564, 570), (570, 564, 563, 569), (569, 563, 562, 568), (568, 562, 560, 566), (573, 567, 571, 577), (577, 571, 570, 576), (576, 570, 569, 575), (575, 569, 568, 574), (574, 568, 566, 572), (579, 573, 577, 583), (583, 577, 576, 582), (582, 576, 575, 581), (581, 575, 574, 580), (580, 574, 572, 578), (585, 579, 583, 589), (589, 583, 582, 588), (588, 582, 581, 587), (587, 581, 580, 586), (586, 580, 578, 584), (591, 585, 589, 595), (595, 589, 588, 594), (594, 588, 587, 593), (593, 587, 586, 592), (592, 586, 584, 590), (597, 591, 595, 601), (601, 595, 594, 600), (600, 594, 593, 599), (599, 593, 592, 598), (598, 592, 590, 596), (603, 597, 601, 607), (607, 601, 600, 606), (606, 600, 599, 605), (605, 599, 598, 604), (604, 598, 596, 602), (422, 603, 607, 424), (424, 607, 606, 425), (425, 606, 605, 426), (426, 605, 604, 427), (427, 604, 602, 423), (416, 423, 30, 31)])
me_cylinder.polygons.foreach_set('use_smooth', [True] * 578)
_uv = me_cylinder.uv_layers.new(name='UVMap')
_uv.uv.foreach_set('vector', [0.9538, 0.7325, 0.9413, 0.7325, 0.9413, 0.6939, 0.9538, 0.6939, 0.943, 0.2144, 0.9305, 0.2144, 0.9305, 0.1758, 0.943, 0.1758, 0.9555, 0.2531, 0.943, 0.2531, 0.943, 0.2144, 0.9555, 0.2144, 0.9579, 0.3987, 0.9454, 0.3987, 0.9454, 0.3601, 0.9579, 0.3601, 0.9555, 0.2144, 0.943, 0.2144, 0.943, 0.1758, 0.9555, 0.1758, 0.9555, 0.3303, 0.943, 0.3303, 0.943, 0.2917, 0.9555, 0.2917, 0.943, 0.2531, 0.9555, 0.2531, 0.9555, 0.2917, 0.943, 0.2917, 0.1996, 0.8489, 0.1871, 0.8489, 0.1871, 0.8102, 0.1996, 0.8102, 0.943, 0.2917, 0.9305, 0.2917, 0.9305, 0.2531, 0.943, 0.2531, 0.9555, 0.09855, 0.943, 0.09855, 0.943, 0.05992, 0.9555, 0.05992, 0.9555, 0.03863, 0.943, 0.03863, 0.943, 0.0, 0.9555, 0.0, 0.943, 0.1372, 0.9305, 0.1372, 0.9305, 0.09855, 0.943, 0.09855, 0.943, 0.1758, 0.9305, 0.1758, 0.9305, 0.1372, 0.943, 0.1372, 0.1996, 0.9261, 0.1871, 0.9261, 0.1871, 0.8875, 0.1996, 0.8875, 0.9538, 0.8385, 0.9413, 0.8385, 0.9413, 0.7999, 0.9538, 0.7999, 0.1996, 0.8875, 0.1871, 0.8875, 0.1871, 0.8489, 0.1996, 0.8489, 0.01494, 0.9261, 0.002439, 0.9261, 0.002439, 0.8875, 0.01494, 0.8875, 0.9538, 0.6939, 0.9413, 0.6939, 0.9413, 0.6553, 0.9538, 0.6553, 0.01494, 0.8875, 0.002439, 0.8875, 0.002439, 0.8489, 0.01494, 0.8489, 0.9462, 0.894, 0.9337, 0.894, 0.9337, 0.8554, 0.9462, 0.8554, 0.943, 0.3383, 0.9305, 0.3383, 0.9305, 0.2996, 0.943, 0.2996, 0.9462, 0.9327, 0.9337, 0.9327, 0.9337, 0.894, 0.9462, 0.894, 0.943, 0.03863, 0.9305, 0.03863, 0.9305, 0.0, 0.943, 0.0, 0.943, 0.2531, 0.9305, 0.2531, 0.9305, 0.2144, 0.943, 0.2144, 0.943, 0.09855, 0.9305, 0.09855, 0.9305, 0.05992, 0.943, 0.05992, 0.9555, 0.1758, 0.943, 0.1758, 0.943, 0.1372, 0.9555, 0.1372, 0.01494, 0.8489, 0.002439, 0.8489, 0.002439, 0.8102, 0.01494, 0.8102, 0.9538, 0.7999, 0.9413, 0.7999, 0.9413, 0.7613, 0.9538, 0.7613, 0.03319, 0.88, 0.03319, 0.8675, 0.03563, 0.8552, 0.04041, 0.8437, 0.04736, 0.8333, 0.0562, 0.8244, 0.0666, 0.8175, 0.07815, 0.8127, 0.09041, 0.8102, 0.1029, 0.8102, 0.1152, 0.8127, 0.1267, 0.8175, 0.1371, 0.8244, 0.146, 0.8333, 0.1529, 0.8437, 0.1577, 0.8552, 0.1601, 0.8675, 0.1601, 0.88, 0.1577, 0.8922, 0.1529, 0.9038, 0.146, 0.9142, 0.1371, 0.923, 0.1267, 0.93, 0.1152, 0.9348, 0.1029, 0.9372, 0.09041, 0.9372, 0.07815, 0.9348, 0.0666, 0.93, 0.0562, 0.923, 0.04736, 0.9142, 0.04041, 0.9038, 0.03563, 0.8922, 0.8102, 0.6895, 0.2203, 0.6895, 0.2203, 0.6563, 0.8102, 0.6563, 0.9579, 0.4607, 0.9454, 0.4607, 0.9454, 0.4221, 0.9579, 0.4221, 0.9538, 0.6307, 0.9413, 0.6307, 0.9413, 0.5921, 0.9538, 0.5921, 0.8359, 0.4591, 0.8359, 0.4923, 0.8177, 0.492, 0.8177, 0.4594, 0.8724, 0.4265, 0.8724, 0.4591, 0.8542, 0.4583, 0.8542, 0.4273, 0.9413, 0.7613, 0.9413, 0.7923, 0.9231, 0.791, 0.9231, 0.7625, 0.7081, 0.9153, 0.7081, 0.9438, 0.6898, 0.9422, 0.6898, 0.9169, 0.5007, 0.9438, 0.5007, 0.969, 0.4824, 0.9673, 0.4824, 0.9456, 0.8542, 0.3595, 0.8542, 0.3927, 0.8359, 0.3925, 0.8359, 0.3598, 0.8907, 0.3601, 0.8907, 0.3927, 0.8724, 0.3919, 0.8724, 0.3609, 0.9454, 0.3911, 0.9454, 0.4221, 0.9272, 0.4208, 0.9272, 0.3924, 0.5189, 0.9153, 0.5189, 0.9438, 0.5007, 0.9422, 0.5007, 0.9169, 0.9155, 0.9207, 0.9155, 0.9459, 0.8972, 0.9441, 0.8972, 0.9224, 0.8542, 0.3927, 0.8542, 0.4259, 0.8359, 0.4256, 0.8359, 0.393, 0.9089, 0.557, 0.9089, 0.5896, 0.8907, 0.5888, 0.8907, 0.5578, 0.2751, 0.9153, 0.2751, 0.9463, 0.2568, 0.9451, 0.2568, 0.9166, 0.1871, 0.9161, 0.1871, 0.9446, 0.1689, 0.943, 0.1689, 0.9177, 0.5372, 0.9438, 0.5372, 0.969, 0.5189, 0.9673, 0.5189, 0.9456, 0.1871, 0.6518, 0.1871, 0.6849, 0.1689, 0.6847, 0.1689, 0.652, 0.9155, 0.888, 0.9155, 0.9207, 0.8972, 0.9198, 0.8972, 0.8889, 0.9413, 0.6231, 0.9413, 0.6541, 0.9231, 0.6528, 0.9231, 0.6244, 0.4277, 0.9153, 0.4277, 0.9438, 0.4095, 0.9422, 0.4095, 0.9169, 0.3149, 0.9438, 0.3149, 0.969, 0.2967, 0.9673, 0.2967, 0.9456, 0.1871, 0.5854, 0.1871, 0.6186, 0.1689, 0.6183, 0.1689, 0.5857, 0.8907, 0.3927, 0.8907, 0.3601, 0.9089, 0.3609, 0.9089, 0.3919, 0.2386, 0.9463, 0.2386, 0.9153, 0.2568, 0.9166, 0.2568, 0.9451, 0.5919, 0.9438, 0.5919, 0.9153, 0.6101, 0.9169, 0.6101, 0.9422, 0.9462, 0.9193, 0.9462, 0.894, 0.9644, 0.8958, 0.9644, 0.9175, 0.01494, 0.8434, 0.01494, 0.8102, 0.03319, 0.8105, 0.03319, 0.8432, 0.8907, 0.4906, 0.8907, 0.458, 0.9089, 0.4588, 0.9089, 0.4898, 0.9272, 0.588, 0.9272, 0.557, 0.9454, 0.5583, 0.9454, 0.5867, 0.6466, 0.9153, 0.6466, 0.9438, 0.6284, 0.9422, 0.6284, 0.9169, 0.4824, 0.9438, 0.4824, 0.969, 0.4642, 0.9673, 0.4642, 0.9456, 0.8359, 0.4923, 0.8359, 0.4591, 0.8542, 0.4594, 0.8542, 0.492, 0.8907, 0.458, 0.8907, 0.4254, 0.9089, 0.4262, 0.9089, 0.4572, 0.9089, 0.489, 0.9089, 0.458, 0.9272, 0.4593, 0.9272, 0.4877, 0.7628, 0.9438, 0.7628, 0.9153, 0.781, 0.9169, 0.781, 0.9422, 0.1427, 0.9624, 0.1427, 0.9372, 0.1609, 0.939, 0.1609, 0.9607, 0.2021, 0.8434, 0.2021, 0.8102, 0.2203, 0.8105, 0.2203, 0.8432, 0.8907, 0.4254, 0.8907, 0.3927, 0.9089, 0.3936, 0.9089, 0.4245, 0.9413, 0.6553, 0.9413, 0.6863, 0.9231, 0.685, 0.9231, 0.6565, 0.6466, 0.9438, 0.6466, 0.9153, 0.6649, 0.9169, 0.6649, 0.9422, 0.01494, 0.9649, 0.01494, 0.9397, 0.03319, 0.9414, 0.03319, 0.9631, 0.8177, 0.5587, 0.8177, 0.5255, 0.8359, 0.5258, 0.8359, 0.5584, 0.9089, 0.5244, 0.9089, 0.557, 0.8907, 0.5562, 0.8907, 0.5252, 0.2751, 0.9463, 0.2751, 0.9153, 0.2933, 0.9166, 0.2933, 0.9451, 0.8358, 0.9438, 0.8358, 0.9153, 0.854, 0.9169, 0.854, 0.9422, 0.5189, 0.9438, 0.5189, 0.969, 0.5007, 0.9673, 0.5007, 0.9456, 0.8542, 0.4259, 0.8542, 0.4591, 0.8359, 0.4588, 0.8359, 0.4262, 0.03319, 0.8761, 0.03319, 0.9087, 0.01494, 0.9079, 0.01494, 0.8769, 0.9272, 0.557, 0.9272, 0.588, 0.9089, 0.5867, 0.9089, 0.5583, 0.3696, 0.9438, 0.3696, 0.9153, 0.3879, 0.9169, 0.3879, 0.9422, 0.9462, 0.8688, 0.9462, 0.8435, 0.9644, 0.8453, 0.9644, 0.867, 0.1871, 0.7181, 0.1871, 0.7513, 0.1689, 0.751, 0.1689, 0.7184, 0.2021, 0.9087, 0.2021, 0.8761, 0.2203, 0.8769, 0.2203, 0.9079, 0.9272, 0.4531, 0.9272, 0.4221, 0.9454, 0.4234, 0.9454, 0.4518, 0.2967, 0.9438, 0.2967, 0.9153, 0.3149, 0.9169, 0.3149, 0.9422, 0.9644, 0.8688, 0.9644, 0.894, 0.9462, 0.8923, 0.9462, 0.8706, 0.1871, 0.3863, 0.1871, 0.4194, 0.1689, 0.4192, 0.1689, 0.3865, 0.9089, 0.4254, 0.9089, 0.3927, 0.9272, 0.3936, 0.9272, 0.4245, 0.9272, 0.557, 0.9272, 0.526, 0.9454, 0.5273, 0.9454, 0.5557, 0.854, 0.9438, 0.854, 0.9153, 0.8723, 0.9169, 0.8723, 0.9422, 0.4244, 0.969, 0.4244, 0.9438, 0.4426, 0.9456, 0.4426, 0.9673, 0.1689, 0.4526, 0.1689, 0.4194, 0.1871, 0.4197, 0.1871, 0.4523, 0.1689, 0.8835, 0.1689, 0.8509, 0.1871, 0.8517, 0.1871, 0.8827, 0.9272, 0.3911, 0.9272, 0.3601, 0.9454, 0.3614, 0.9454, 0.3898, 0.4642, 0.9438, 0.4642, 0.9153, 0.4824, 0.9169, 0.4824, 0.9422, 0.08792, 0.9624, 0.08792, 0.9372, 0.1062, 0.939, 0.1062, 0.9607, 0.1689, 0.6518, 0.1689, 0.6186, 0.1871, 0.6188, 0.1871, 0.6515, 0.8724, 0.4591, 0.8724, 0.4917, 0.8542, 0.4909, 0.8542, 0.4599, 0.9231, 0.8233, 0.9231, 0.7923, 0.9413, 0.7935, 0.9413, 0.822, 0.5737, 0.9438, 0.5737, 0.9153, 0.5919, 0.9169, 0.5919, 0.9422, 0.5554, 0.9438, 0.5554, 0.969, 0.5372, 0.9673, 0.5372, 0.9456, 0.8177, 0.4259, 0.8177, 0.3927, 0.8359, 0.393, 0.8359, 0.4256, 0.8907, 0.5232, 0.8907, 0.4906, 0.9089, 0.4914, 0.9089, 0.5224, 0.2203, 0.9463, 0.2203, 0.9153, 0.2386, 0.9166, 0.2386, 0.9451, 0.4824, 0.9438, 0.4824, 0.9153, 0.5007, 0.9169, 0.5007, 0.9422, 0.06968, 0.9372, 0.06968, 0.9624, 0.05143, 0.9607, 0.05143, 0.939, 0.1871, 0.6849, 0.1871, 0.7181, 0.1689, 0.7178, 0.1689, 0.6852, 0.2203, 0.8434, 0.2203, 0.8761, 0.2021, 0.8752, 0.2021, 0.8442, 0.9454, 0.458, 0.9454, 0.489, 0.9272, 0.4877, 0.9272, 0.4593, 0.7628, 0.9153, 0.7628, 0.9438, 0.7446, 0.9422, 0.7446, 0.9169, 0.4642, 0.9438, 0.4642, 0.969, 0.446, 0.9673, 0.446, 0.9456, 0.8177, 0.3927, 0.8177, 0.3595, 0.8359, 0.3598, 0.8359, 0.3925, 0.8907, 0.3927, 0.8907, 0.4254, 0.8724, 0.4245, 0.8724, 0.3936, 0.9089, 0.5216, 0.9089, 0.4906, 0.9272, 0.4919, 0.9272, 0.5203, 0.7263, 0.9153, 0.7263, 0.9438, 0.7081, 0.9422, 0.7081, 0.9169, 0.3879, 0.9438, 0.3879, 0.969, 0.3696, 0.9673, 0.3696, 0.9456, 0.1871, 0.7513, 0.1871, 0.7845, 0.1689, 0.7842, 0.1689, 0.7516, 0.8724, 0.5896, 0.8724, 0.557, 0.8907, 0.5578, 0.8907, 0.5888, 0.01494, 0.9397, 0.01494, 0.9087, 0.03319, 0.91, 0.03319, 0.9384, 0.3514, 0.9438, 0.3514, 0.9153, 0.3696, 0.9169, 0.3696, 0.9422, 0.9519, 0.9327, 0.9519, 0.9579, 0.9337, 0.9561, 0.9337, 0.9344, 0.1689, 0.3531, 0.1689, 0.3199, 0.1871, 0.3202, 0.1871, 0.3528, 0.8359, 0.5581, 0.8359, 0.5255, 0.8542, 0.5263, 0.8542, 0.5573, 0.9231, 0.7173, 0.9231, 0.6863, 0.9413, 0.6875, 0.9413, 0.716, 0.8175, 0.9438, 0.8175, 0.9153, 0.8358, 0.9169, 0.8358, 0.9422, 0.9636, 0.5545, 0.9636, 0.5797, 0.9454, 0.578, 0.9454, 0.5563, 0.1689, 0.5854, 0.1689, 0.5522, 0.1871, 0.5525, 0.1871, 0.5851, 0.9089, 0.3927, 0.9089, 0.3601, 0.9272, 0.3609, 0.9272, 0.3919, 0.8542, 0.5891, 0.8542, 0.5581, 0.8724, 0.5594, 0.8724, 0.5878, 0.7993, 0.9438, 0.7993, 0.9153, 0.8175, 0.9169, 0.8175, 0.9422, 0.9454, 0.5545, 0.9454, 0.5292, 0.9636, 0.531, 0.9636, 0.5527, 0.1871, 0.2535, 0.1871, 0.2867, 0.1689, 0.2864, 0.1689, 0.2538, 0.1871, 0.8835, 0.1871, 0.9161, 0.1689, 0.9153, 0.1689, 0.8843, 0.3514, 0.9153, 0.3514, 0.9463, 0.3331, 0.9451, 0.3331, 0.9166, 0.4642, 0.9153, 0.4642, 0.9438, 0.446, 0.9422, 0.446, 0.9169, 0.9595, 0.7325, 0.9595, 0.7578, 0.9413, 0.756, 0.9413, 0.7343, 0.1871, 0.7845, 0.1871, 0.8177, 0.1689, 0.8174, 0.1689, 0.7848, 0.8724, 0.3927, 0.8724, 0.4254, 0.8542, 0.4245, 0.8542, 0.3936, 0.8542, 0.5587, 0.8542, 0.5897, 0.8359, 0.5884, 0.8359, 0.5599, 0.5737, 0.9153, 0.5737, 0.9438, 0.5554, 0.9422, 0.5554, 0.9169, 0.3696, 0.9438, 0.3696, 0.969, 0.3514, 0.9673, 0.3514, 0.9456, 0.1871, 0.8177, 0.1871, 0.8509, 0.1689, 0.8506, 0.1689, 0.818, 0.8907, 0.5244, 0.8907, 0.557, 0.8724, 0.5562, 0.8724, 0.5252, 0.9272, 0.526, 0.9272, 0.557, 0.9089, 0.5557, 0.9089, 0.5273, 0.6898, 0.9153, 0.6898, 0.9438, 0.6716, 0.9422, 0.6716, 0.9169, 0.9636, 0.4654, 0.9636, 0.4906, 0.9454, 0.4888, 0.9454, 0.4671, 0.1689, 0.3199, 0.1689, 0.2867, 0.1871, 0.287, 0.1871, 0.3196, 0.8724, 0.5244, 0.8724, 0.4917, 0.8907, 0.4925, 0.8907, 0.5235, 0.9231, 0.6231, 0.9231, 0.5921, 0.9413, 0.5934, 0.9413, 0.6218, 0.7263, 0.9438, 0.7263, 0.9153, 0.7446, 0.9169, 0.7446, 0.9422, 0.4061, 0.9438, 0.4061, 0.969, 0.3879, 0.9673, 0.3879, 0.9456, 0.1689, 0.5522, 0.1689, 0.519, 0.1871, 0.5193, 0.1871, 0.5519, 0.8724, 0.4917, 0.8724, 0.5244, 0.8542, 0.5235, 0.8542, 0.4925, 0.9413, 0.7173, 0.9413, 0.7482, 0.9231, 0.747, 0.9231, 0.7185, 0.6284, 0.9153, 0.6284, 0.9438, 0.6101, 0.9422, 0.6101, 0.9169, 0.08792, 0.9372, 0.08792, 0.9624, 0.06968, 0.9607, 0.06968, 0.939, 0.8359, 0.4923, 0.8359, 0.5255, 0.8177, 0.5252, 0.8177, 0.4926, 0.8724, 0.5255, 0.8724, 0.5581, 0.8542, 0.5573, 0.8542, 0.5263, 0.9413, 0.8233, 0.9413, 0.8543, 0.9231, 0.853, 0.9231, 0.8245, 0.5372, 0.9153, 0.5372, 0.9438, 0.5189, 0.9422, 0.5189, 0.9169, 0.1244, 0.9624, 0.1244, 0.9372, 0.1427, 0.939, 0.1427, 0.9607, 0.1871, 0.4526, 0.1871, 0.4858, 0.1689, 0.4855, 0.1689, 0.4529, 0.9155, 0.8554, 0.9155, 0.888, 0.8972, 0.8872, 0.8972, 0.8562, 0.2203, 0.9087, 0.2203, 0.9397, 0.2021, 0.9384, 0.2021, 0.91, 0.7993, 0.9153, 0.7993, 0.9438, 0.781, 0.9422, 0.781, 0.9169, 0.1244, 0.9372, 0.1244, 0.9624, 0.1062, 0.9607, 0.1062, 0.939, 0.8359, 0.4259, 0.8359, 0.4591, 0.8177, 0.4588, 0.8177, 0.4262, 0.8724, 0.3601, 0.8724, 0.3927, 0.8542, 0.3919, 0.8542, 0.3609, 0.9337, 0.8554, 0.9337, 0.8864, 0.9155, 0.8851, 0.9155, 0.8567, 0.4061, 0.9153, 0.4061, 0.9438, 0.3879, 0.9422, 0.3879, 0.9169, 0.2203, 0.9397, 0.2203, 0.9649, 0.2021, 0.9631, 0.2021, 0.9414, 0.1871, 0.3531, 0.1871, 0.3863, 0.1689, 0.386, 0.1689, 0.3534, 0.03319, 0.8434, 0.03319, 0.8761, 0.01494, 0.8752, 0.01494, 0.8442, 0.9454, 0.4906, 0.9454, 0.5216, 0.9272, 0.5203, 0.9272, 0.4919, 0.446, 0.9153, 0.446, 0.9438, 0.4277, 0.9422, 0.4277, 0.9169, 0.9612, 0.3303, 0.9612, 0.3556, 0.943, 0.3538, 0.943, 0.3321, 0.1871, 0.2203, 0.1871, 0.2535, 0.1689, 0.2532, 0.1689, 0.2206, 0.8907, 0.458, 0.8907, 0.4906, 0.8724, 0.4898, 0.8724, 0.4588, 0.9337, 0.8864, 0.9337, 0.9174, 0.9155, 0.9161, 0.9155, 0.8877, 0.8905, 0.9153, 0.8905, 0.9438, 0.8723, 0.9422, 0.8723, 0.9169, 0.4244, 0.9438, 0.4244, 0.969, 0.4061, 0.9673, 0.4061, 0.9456, 0.1871, 0.4858, 0.1871, 0.519, 0.1689, 0.5187, 0.1689, 0.4861, 0.8907, 0.4254, 0.8907, 0.458, 0.8724, 0.4572, 0.8724, 0.4262, 0.8359, 0.5587, 0.8359, 0.5897, 0.8177, 0.5884, 0.8177, 0.5599, 0.5554, 0.9153, 0.5554, 0.9438, 0.5372, 0.9422, 0.5372, 0.9169, 0.05143, 0.9372, 0.05143, 0.9624, 0.03319, 0.9607, 0.03319, 0.939, 0.8359, 0.5255, 0.8359, 0.4923, 0.8542, 0.4926, 0.8542, 0.5252, 0.9272, 0.4254, 0.9272, 0.458, 0.9089, 0.4572, 0.9089, 0.4262, 0.3331, 0.9153, 0.3331, 0.9463, 0.3149, 0.9451, 0.3149, 0.9166, 0.9155, 0.9459, 0.9155, 0.9174, 0.9337, 0.919, 0.9337, 0.9443, 0.5737, 0.9438, 0.5737, 0.969, 0.5554, 0.9673, 0.5554, 0.9456, 0.03994, 0.02459, 0.05798, 0.01254, 0.07803, 0.004233, 0.09931, 0.0, 0.121, 0.0, 0.1423, 0.004233, 0.1623, 0.01254, 0.1804, 0.02459, 0.1957, 0.03994, 0.2078, 0.05798, 0.2161, 0.07803, 0.2203, 0.09931, 0.2203, 0.121, 0.2161, 0.1423, 0.2078, 0.1623, 0.1957, 0.1804, 0.1804, 0.1957, 0.1623, 0.2078, 0.1423, 0.2161, 0.121, 0.2203, 0.09931, 0.2203, 0.07803, 0.2161, 0.05798, 0.2078, 0.03994, 0.1957, 0.02459, 0.1804, 0.01254, 0.1623, 0.004233, 0.1423, 0.0, 0.121, 3.051e-08, 0.09931, 0.004234, 0.07803, 0.01254, 0.05798, 0.02459, 0.03994, 0.9305, 0.05992, 0.9305, 0.08989, 0.8177, 0.08214, 0.8177, 0.06767, 0.7513, 0.5899, 0.7513, 0.0, 0.7845, 0.0, 0.7845, 0.5899, 0.8102, 0.6231, 0.2203, 0.6231, 0.2203, 0.5899, 0.8102, 0.5899, 0.8102, 0.7559, 0.2203, 0.7559, 0.2203, 0.7227, 0.8102, 0.7227, 0.03319, 0.8102, 0.03319, 0.2203, 0.06637, 0.2203, 0.06637, 0.8102, 0.3531, 0.5899, 0.3531, 0.0, 0.3863, 0.0, 0.3863, 0.5899, 0.6849, 0.5899, 0.6849, 0.0, 0.7181, 0.0, 0.7181, 0.5899, 0.7181, 0.5899, 0.7181, 0.0, 0.7513, 2.034e-08, 0.7513, 0.5899, 0.7845, 0.5899, 0.7845, 4.067e-08, 0.8177, 0.0, 0.8177, 0.5899, 0.8102, 0.7227, 0.2203, 0.7227, 0.2203, 0.6895, 0.8102, 0.6895, 0.1327, 0.8102, 0.1327, 0.2203, 0.1659, 0.2203, 0.1659, 0.8102, 0.8102, 0.8222, 0.2203, 0.8222, 0.2203, 0.789, 0.8102, 0.789, 0.06637, 0.8102, 0.06637, 0.2203, 0.09956, 0.2203, 0.09956, 0.8102, 0.2535, 0.5899, 0.2535, 0.0, 0.2867, 0.0, 0.2867, 0.5899, 0.2203, 0.2203, 0.2203, 0.8102, 0.1871, 0.8102, 0.1871, 0.2203, 0.3199, 0.5899, 0.3199, 0.0, 0.3531, 0.0, 0.3531, 0.5899, 0.0, 0.8102, 9.352e-08, 0.2203, 0.03319, 0.2203, 0.03319, 0.8102, 0.4858, 0.5899, 0.4858, 0.0, 0.519, 0.0, 0.519, 0.5899, 0.09956, 0.8102, 0.09956, 0.2203, 0.1327, 0.2203, 0.1327, 0.8102, 0.4194, 0.5899, 0.4194, 0.0, 0.4526, 0.0, 0.4526, 0.5899, 0.2867, 0.5899, 0.2867, 0.0, 0.3199, 0.0, 0.3199, 0.5899, 0.3863, 0.5899, 0.3863, 0.0, 0.4194, 0.0, 0.4194, 0.5899, 0.5854, 0.5899, 0.5854, 0.0, 0.6186, 2.034e-08, 0.6186, 0.5899, 0.4526, 0.5899, 0.4526, 0.0, 0.4858, 0.0, 0.4858, 0.5899, 0.8102, 0.8554, 0.2203, 0.8554, 0.2203, 0.8222, 0.8102, 0.8222, 0.8102, 0.789, 0.2203, 0.789, 0.2203, 0.7559, 0.8102, 0.7559, 0.2203, 0.5899, 0.2203, 0.0, 0.2535, 0.0, 0.2535, 0.5899, 0.5522, 0.5899, 0.5522, 0.0, 0.5854, 0.0, 0.5854, 0.5899, 0.6518, 0.5899, 0.6518, 0.0, 0.6849, 0.0, 0.6849, 0.5899, 0.6186, 0.5899, 0.6186, 0.0, 0.6518, 0.0, 0.6518, 0.5899, 0.519, 0.5899, 0.519, 0.0, 0.5522, 0.0, 0.5522, 0.5899, 0.8102, 0.6563, 0.2203, 0.6563, 0.2203, 0.6231, 0.8102, 0.6231, 0.1001, 0.9956, 0.1001, 0.9624, 0.1102, 0.9625, 0.1102, 0.9956, 0.966, 0.7613, 0.966, 0.7282, 0.9777, 0.7285, 0.9777, 0.761, 0.9538, 0.6898, 0.9538, 0.6573, 0.966, 0.6576, 0.966, 0.6895, 0.9677, 0.169, 0.9677, 0.1372, 0.9794, 0.1376, 0.9794, 0.1686, 0.3818, 1.0, 0.3818, 0.969, 0.3919, 0.9695, 0.3919, 0.9995, 0.1345, 0.9956, 0.1345, 0.9624, 0.1447, 0.9625, 0.1447, 0.9956, 0.2619, 0.9794, 0.2619, 0.9463, 0.2736, 0.9466, 0.2736, 0.9791, 0.9538, 0.6247, 0.9538, 0.5921, 0.966, 0.5925, 0.966, 0.6243, 0.3397, 0.9782, 0.3397, 0.9463, 0.3514, 0.9468, 0.3514, 0.9777, 0.3939, 1.0, 0.3939, 0.969, 0.4041, 0.9695, 0.4041, 0.9995, 0.9794, 0.2808, 0.9794, 0.2476, 0.9896, 0.2477, 0.9896, 0.2807, 0.2203, 0.9794, 0.2203, 0.9463, 0.232, 0.9466, 0.232, 0.9791, 0.5919, 0.9764, 0.5919, 0.9438, 0.6041, 0.9441, 0.6041, 0.976, 0.9677, 0.3426, 0.9677, 0.3107, 0.9794, 0.3112, 0.9794, 0.3421, 0.9997, 0.06637, 0.9997, 0.09733, 0.9896, 0.09683, 0.9896, 0.06687, 0.9875, 0.9645, 0.9875, 0.9977, 0.9774, 0.9976, 0.9774, 0.9646, 0.9089, 0.9459, 0.9089, 0.9789, 0.8972, 0.9787, 0.8972, 0.9461, 0.9579, 0.4639, 0.9579, 0.4313, 0.9701, 0.4317, 0.9701, 0.4635, 0.9894, 0.7601, 0.9894, 0.792, 0.9777, 0.7915, 0.9777, 0.7606, 0.9997, 0.0, 0.9997, 0.03096, 0.9896, 0.03046, 0.9896, 0.0004982, 0.9896, 0.09956, 0.9896, 0.1327, 0.9794, 0.1327, 0.9794, 0.09964, 0.9777, 0.7613, 0.9777, 0.7943, 0.966, 0.7941, 0.966, 0.7615, 0.9677, 0.1758, 0.9677, 0.2084, 0.9555, 0.208, 0.9555, 0.1762, 0.9878, 0.9007, 0.9878, 0.9325, 0.9761, 0.9321, 0.9761, 0.9011, 0.3717, 1.0, 0.3717, 0.969, 0.3818, 0.9695, 0.3818, 0.9995, 0.1996, 0.9587, 0.1996, 0.9919, 0.1895, 0.9918, 0.1895, 0.9588, 0.2619, 0.9463, 0.2619, 0.9794, 0.2503, 0.9791, 0.2503, 0.9466, 0.9677, 0.2917, 0.9677, 0.3243, 0.9555, 0.3239, 0.9555, 0.292, 0.9894, 0.7282, 0.9894, 0.7601, 0.9777, 0.7597, 0.9777, 0.7287, 0.3717, 0.969, 0.3717, 1.0, 0.3615, 0.9995, 0.3615, 0.9695, 0.04129, 0.9956, 0.04129, 0.9624, 0.05143, 0.9625, 0.05143, 0.9956, 0.781, 0.9768, 0.781, 0.9438, 0.7927, 0.944, 0.7927, 0.9766, 0.6589, 0.9438, 0.6589, 0.9764, 0.6466, 0.976, 0.6466, 0.9441, 0.9894, 0.792, 0.9894, 0.8238, 0.9777, 0.8234, 0.9777, 0.7924, 0.986, 0.5611, 0.986, 0.5921, 0.9759, 0.5916, 0.9759, 0.5616, 0.9896, 0.03319, 0.9896, 0.06637, 0.9794, 0.06629, 0.9794, 0.03327, 0.8044, 0.9438, 0.8044, 0.9768, 0.7927, 0.9766, 0.7927, 0.944, 0.9701, 0.3601, 0.9701, 0.3927, 0.9579, 0.3923, 0.9579, 0.3605, 0.9875, 0.9327, 0.9875, 0.9645, 0.9758, 0.9641, 0.9758, 0.9331, 0.9896, 0.1969, 0.9896, 0.1659, 0.9997, 0.1664, 0.9997, 0.1964, 0.1609, 0.9624, 0.1609, 0.9956, 0.1508, 0.9956, 0.1508, 0.9625, 0.9777, 0.6903, 0.9777, 0.7233, 0.966, 0.7231, 0.966, 0.6905, 0.702, 0.9438, 0.702, 0.9764, 0.6898, 0.976, 0.6898, 0.9441, 0.9403, 0.9579, 0.9403, 0.9898, 0.9286, 0.9893, 0.9286, 0.9584, 0.9896, 0.1305, 0.9896, 0.09956, 0.9997, 0.1001, 0.9997, 0.13, 0.2021, 0.9981, 0.2021, 0.9649, 0.2122, 0.965, 0.2122, 0.998, 0.7263, 0.9438, 0.7263, 0.9768, 0.7146, 0.9766, 0.7146, 0.944, 0.002718, 0.9587, 0.002718, 0.9261, 0.01494, 0.9265, 0.01494, 0.9583, 0.9894, 0.8238, 0.9894, 0.8557, 0.9777, 0.8552, 0.9777, 0.8243, 0.9997, 0.03096, 0.9997, 0.06192, 0.9896, 0.06142, 0.9896, 0.03146, 0.05143, 0.9956, 0.05143, 0.9624, 0.06157, 0.9625, 0.06157, 0.9956, 0.8723, 0.9438, 0.8723, 0.9768, 0.8606, 0.9766, 0.8606, 0.944, 0.966, 0.7613, 0.966, 0.7938, 0.9538, 0.7935, 0.9538, 0.7616, 0.9677, 0.3107, 0.9677, 0.2789, 0.9794, 0.2793, 0.9794, 0.3103, 0.9997, 0.2808, 0.9997, 0.3118, 0.9896, 0.3113, 0.9896, 0.2813, 0.08995, 0.9956, 0.08995, 0.9624, 0.1001, 0.9625, 0.1001, 0.9956, 0.1755, 0.9446, 0.1755, 0.9776, 0.1638, 0.9774, 0.1638, 0.9448, 0.9677, 0.1372, 0.9677, 0.1698, 0.9555, 0.1694, 0.9555, 0.1375, 0.9677, 0.2463, 0.9677, 0.2144, 0.9794, 0.2149, 0.9794, 0.2458, 0.9995, 0.792, 0.9995, 0.8229, 0.9894, 0.8224, 0.9894, 0.7925, 0.9896, 0.06637, 0.9896, 0.09956, 0.9794, 0.09948, 0.9794, 0.06645, 0.884, 0.9438, 0.884, 0.9768, 0.8723, 0.9766, 0.8723, 0.944, 0.9677, 0.247, 0.9677, 0.2796, 0.9555, 0.2792, 0.9555, 0.2474, 0.9878, 0.8688, 0.9878, 0.9007, 0.9761, 0.9002, 0.9761, 0.8692, 0.3615, 0.969, 0.3615, 1.0, 0.3514, 0.9995, 0.3514, 0.9695, 0.9896, 0.2144, 0.9896, 0.2476, 0.9794, 0.2475, 0.9794, 0.2145, 0.7628, 0.9768, 0.7628, 0.9438, 0.7745, 0.944, 0.7745, 0.9766, 0.966, 0.6939, 0.966, 0.7265, 0.9538, 0.7261, 0.9538, 0.6942, 0.9677, 0.03186, 0.9677, 0.0, 0.9794, 0.0004494, 0.9794, 0.03141, 0.9995, 0.761, 0.9995, 0.792, 0.9894, 0.7915, 0.9894, 0.7615, 0.02508, 0.9649, 0.02508, 0.9981, 0.01494, 0.998, 0.01494, 0.965, 0.7446, 0.9768, 0.7446, 0.9438, 0.7562, 0.944, 0.7562, 0.9766, 0.6346, 0.9438, 0.6346, 0.9764, 0.6224, 0.976, 0.6224, 0.9441, 0.9677, 0.2009, 0.9677, 0.169, 0.9794, 0.1695, 0.9794, 0.2004, 0.9995, 0.5921, 0.9995, 0.6231, 0.9894, 0.6226, 0.9894, 0.5926, 0.9794, 0.03319, 0.9794, 0.0, 0.9896, 7.889e-05, 0.9896, 0.03311, 0.8358, 0.9438, 0.8358, 0.9768, 0.8241, 0.9766, 0.8241, 0.944, 0.9701, 0.3987, 0.9701, 0.4313, 0.9579, 0.431, 0.9579, 0.3991, 0.9818, 0.4906, 0.9818, 0.5225, 0.9701, 0.522, 0.9701, 0.4911, 0.9995, 0.624, 0.9995, 0.6549, 0.9894, 0.6544, 0.9894, 0.6245, 0.9919, 0.4625, 0.9919, 0.4956, 0.9818, 0.4956, 0.9818, 0.4625, 0.8956, 0.9438, 0.8956, 0.9768, 0.884, 0.9766, 0.884, 0.944, 0.9677, 0.2144, 0.9677, 0.247, 0.9555, 0.2467, 0.9555, 0.2148, 0.9777, 0.6254, 0.9777, 0.6573, 0.966, 0.6568, 0.966, 0.6258, 0.9995, 0.6882, 0.9995, 0.7192, 0.9894, 0.7187, 0.9894, 0.6887, 0.02508, 0.9981, 0.02508, 0.9649, 0.03522, 0.965, 0.03522, 0.998, 0.9758, 0.9327, 0.9758, 0.9657, 0.9642, 0.9655, 0.9642, 0.9329, 0.6649, 0.9764, 0.6649, 0.9438, 0.6771, 0.9441, 0.6771, 0.976, 0.9777, 0.6558, 0.9777, 0.624, 0.9894, 0.6244, 0.9894, 0.6554, 0.4142, 0.969, 0.4142, 1.0, 0.4041, 0.9995, 0.4041, 0.9695, 0.1143, 0.9956, 0.1143, 0.9624, 0.1244, 0.9625, 0.1244, 0.9956, 0.3266, 0.9463, 0.3266, 0.9794, 0.3149, 0.9791, 0.3149, 0.9466, 0.9677, 0.1046, 0.9677, 0.1372, 0.9555, 0.1368, 0.9555, 0.105, 0.9701, 0.392, 0.9701, 0.3601, 0.9818, 0.3606, 0.9818, 0.3915, 0.9894, 0.8539, 0.9894, 0.8229, 0.9995, 0.8234, 0.9995, 0.8534, 0.9977, 0.5292, 0.9977, 0.5624, 0.9875, 0.5623, 0.9875, 0.5293, 0.1755, 0.9776, 0.1755, 0.9446, 0.1871, 0.9448, 0.1871, 0.9774, 0.9759, 0.5292, 0.9759, 0.5618, 0.9636, 0.5615, 0.9636, 0.5296, 0.9759, 0.5611, 0.9759, 0.5292, 0.9875, 0.5297, 0.9875, 0.5606, 0.5635, 1.0, 0.5635, 0.969, 0.5737, 0.9695, 0.5737, 0.9995, 0.07981, 0.9956, 0.07981, 0.9624, 0.08995, 0.9625, 0.08995, 0.9956, 0.9644, 0.9018, 0.9644, 0.8688, 0.9761, 0.869, 0.9761, 0.9016, 0.5797, 0.9764, 0.5797, 0.9438, 0.5919, 0.9441, 0.5919, 0.976, 0.9701, 0.4625, 0.9701, 0.4306, 0.9818, 0.431, 0.9818, 0.462, 0.9894, 0.7592, 0.9894, 0.7282, 0.9995, 0.7287, 0.9995, 0.7587, 0.9818, 0.4319, 0.9818, 0.3987, 0.9919, 0.3988, 0.9919, 0.4318, 0.9155, 0.9789, 0.9155, 0.9459, 0.9271, 0.9461, 0.9271, 0.9787, 0.9677, 0.06514, 0.9677, 0.09771, 0.9555, 0.09736, 0.9555, 0.0655, 0.9701, 0.4306, 0.9701, 0.3987, 0.9818, 0.3992, 0.9818, 0.4301, 0.9997, 0.1327, 0.9997, 0.1637, 0.9896, 0.1632, 0.9896, 0.1332, 0.9794, 0.3439, 0.9794, 0.3107, 0.9896, 0.3108, 0.9896, 0.3438, 0.8591, 0.9438, 0.8591, 0.9768, 0.8475, 0.9766, 0.8475, 0.944, 0.6224, 0.9438, 0.6224, 0.9764, 0.6101, 0.976, 0.6101, 0.9441, 0.9403, 0.9898, 0.9403, 0.9579, 0.9519, 0.9584, 0.9519, 0.9893, 0.9896, 0.2332, 0.9896, 0.2022, 0.9997, 0.2027, 0.9997, 0.2327, 0.9896, 0.169, 0.9896, 0.2022, 0.9794, 0.2021, 0.9794, 0.1691, 0.8175, 0.9438, 0.8175, 0.9768, 0.8058, 0.9766, 0.8058, 0.944, 0.9642, 0.9327, 0.9642, 0.9652, 0.9519, 0.9649, 0.9519, 0.933, 0.9794, 0.06372, 0.9794, 0.09557, 0.9677, 0.09512, 0.9677, 0.06416, 0.9642, 0.9967, 0.9642, 0.9657, 0.9743, 0.9662, 0.9743, 0.9962, 0.1244, 0.9956, 0.1244, 0.9624, 0.1345, 0.9625, 0.1345, 0.9956, 0.8358, 0.9768, 0.8358, 0.9438, 0.8475, 0.944, 0.8475, 0.9766, 0.9538, 0.6573, 0.9538, 0.6247, 0.966, 0.625, 0.966, 0.6569, 0.328, 0.9782, 0.328, 0.9463, 0.3397, 0.9468, 0.3397, 0.9777, 0.2967, 1.0, 0.2967, 0.969, 0.3068, 0.9695, 0.3068, 0.9995, 0.9875, 0.9659, 0.9875, 0.9327, 0.9977, 0.9327, 0.9977, 0.9658, 0.966, 0.6251, 0.966, 0.5921, 0.9777, 0.5923, 0.9777, 0.6249, 0.1874, 0.9587, 0.1874, 0.9261, 0.1996, 0.9265, 0.1996, 0.9583, 0.9777, 0.721, 0.9777, 0.6891, 0.9894, 0.6896, 0.9894, 0.7205, 0.4142, 1.0, 0.4142, 0.969, 0.4244, 0.9695, 0.4244, 0.9995, 0.9878, 0.902, 0.9878, 0.8688, 0.998, 0.8689, 0.998, 0.9019, 0.966, 0.839, 0.966, 0.806, 0.9777, 0.8062, 0.9777, 0.8388, 0.9701, 0.4906, 0.9701, 0.5232, 0.9579, 0.5228, 0.9579, 0.491, 0.9794, 0.1046, 0.9794, 0.1365, 0.9677, 0.136, 0.9677, 0.1051, 0.9894, 0.6882, 0.9894, 0.6573, 0.9995, 0.6578, 0.9995, 0.6877, 0.9794, 0.1659, 0.9794, 0.1327, 0.9896, 0.1328, 0.9896, 0.1659, 0.2386, 0.9794, 0.2386, 0.9463, 0.2503, 0.9466, 0.2503, 0.9791, 0.9538, 0.8385, 0.9538, 0.806, 0.966, 0.8063, 0.966, 0.8382, 0.9777, 0.624, 0.9777, 0.5921, 0.9894, 0.5926, 0.9894, 0.6235, 0.9896, 0.3439, 0.9896, 0.313, 0.9997, 0.3134, 0.9997, 0.3434, 0.07981, 0.9624, 0.07981, 0.9956, 0.06968, 0.9956, 0.06968, 0.9625, 0.7137, 0.9438, 0.7137, 0.9768, 0.702, 0.9766, 0.702, 0.944, 0.9677, 0.03257, 0.9677, 0.06514, 0.9555, 0.06479, 0.9555, 0.03293, 0.9794, 0.247, 0.9794, 0.2789, 0.9677, 0.2784, 0.9677, 0.2475, 0.9977, 0.9659, 0.9977, 0.9968, 0.9875, 0.9963, 0.9875, 0.9664, 0.9818, 0.5288, 0.9818, 0.4956, 0.9919, 0.4957, 0.9919, 0.5287, 0.966, 0.6903, 0.966, 0.6573, 0.9777, 0.6575, 0.9777, 0.6901, 0.9677, 0.0, 0.9677, 0.03257, 0.9555, 0.03221, 0.9555, 0.0003567, 0.9794, 0.03186, 0.9794, 0.06372, 0.9677, 0.06327, 0.9677, 0.03231, 0.9896, 0.2786, 0.9896, 0.2476, 0.9997, 0.2481, 0.9997, 0.2781, 0.9818, 0.3933, 0.9818, 0.3601, 0.9919, 0.3602, 0.9919, 0.3932, 0.635, 0.9768, 0.635, 0.9438, 0.6466, 0.944, 0.6466, 0.9766, 0.7263, 0.9764, 0.7263, 0.9438, 0.7385, 0.9441, 0.7385, 0.976, 0.9777, 0.6891, 0.9777, 0.6573, 0.9894, 0.6577, 0.9894, 0.6887, 0.4244, 1.0, 0.4244, 0.969, 0.4345, 0.9695, 0.4345, 0.9995, 0.9519, 0.9984, 0.9519, 0.9652, 0.9621, 0.9653, 0.9621, 0.9983, 0.2751, 0.9794, 0.2751, 0.9463, 0.2867, 0.9466, 0.2867, 0.9791, 0.6898, 0.9438, 0.6898, 0.9764, 0.6776, 0.976, 0.6776, 0.9441, 0.003258, 0.9906, 0.003258, 0.9587, 0.01494, 0.9591, 0.01494, 0.9901, 0.4642, 1.0, 0.4642, 0.969, 0.4743, 0.9695, 0.4743, 0.9995, 0.9579, 0.5292, 0.9454, 0.5292, 0.9454, 0.4906, 0.9579, 0.4906, 0.9305, 0.1498, 0.9305, 0.1798, 0.8177, 0.172, 0.8177, 0.1576, 0.9305, 0.08989, 0.9305, 0.1198, 0.8177, 0.1121, 0.8177, 0.09763, 0.9231, 0.8222, 0.9231, 0.8522, 0.8102, 0.8444, 0.8102, 0.83, 0.5588, 0.8554, 0.5588, 0.8854, 0.446, 0.8776, 0.446, 0.8632, 0.8102, 0.7462, 0.8102, 0.7162, 0.9231, 0.724, 0.9231, 0.7384, 0.8972, 0.8554, 0.8972, 0.8854, 0.7844, 0.8776, 0.7844, 0.8632, 0.9305, 0.1798, 0.9305, 0.2097, 0.8177, 0.202, 0.8177, 0.1875, 0.446, 0.8554, 0.446, 0.8854, 0.3331, 0.8776, 0.3331, 0.8632, 0.9231, 0.6563, 0.9231, 0.6863, 0.8102, 0.6785, 0.8102, 0.664, 0.8177, 0.3595, 0.8177, 0.3296, 0.9305, 0.3373, 0.9305, 0.3518, 0.9305, 0.2097, 0.9305, 0.2397, 0.8177, 0.232, 0.8177, 0.2175, 0.9305, 0.02996, 0.9305, 0.05992, 0.8177, 0.05218, 0.8177, 0.03771, 0.3331, 0.8554, 0.3331, 0.8854, 0.2203, 0.8776, 0.2203, 0.8632, 0.9231, 0.6231, 0.9231, 0.6531, 0.8102, 0.6453, 0.8102, 0.6309, 0.8972, 0.8854, 0.8972, 0.9153, 0.7844, 0.9076, 0.7844, 0.8931, 0.9305, 0.2397, 0.9305, 0.2697, 0.8177, 0.2619, 0.8177, 0.2474, 0.7844, 0.8854, 0.7844, 0.9153, 0.6716, 0.9076, 0.6716, 0.8931, 0.9231, 0.7623, 0.9231, 0.7923, 0.8102, 0.7845, 0.8102, 0.77, 0.3331, 0.8854, 0.3331, 0.9153, 0.2203, 0.9076, 0.2203, 0.8931, 0.446, 0.8854, 0.446, 0.9153, 0.3331, 0.9076, 0.3331, 0.8931, 0.9305, 0.2697, 0.9305, 0.2996, 0.8177, 0.2919, 0.8177, 0.2774, 0.9231, 0.5899, 0.9231, 0.6199, 0.8102, 0.6121, 0.8102, 0.5977, 0.9305, 0.1198, 0.9305, 0.1498, 0.8177, 0.1421, 0.8177, 0.1276, 0.6716, 0.8854, 0.6716, 0.9153, 0.5588, 0.9076, 0.5588, 0.8931, 0.9305, 0.2996, 0.9305, 0.3296, 0.8177, 0.3218, 0.8177, 0.3074, 0.9231, 0.7923, 0.9231, 0.8222, 0.8102, 0.8145, 0.8102, 0.8, 0.7844, 0.8554, 0.7844, 0.8854, 0.6716, 0.8776, 0.6716, 0.8632, 0.9231, 0.6863, 0.9231, 0.7162, 0.8102, 0.7085, 0.8102, 0.694, 0.9305, 0.0, 0.9305, 0.02996, 0.8177, 0.02222, 0.8177, 0.007743, 0.6716, 0.8554, 0.6716, 0.8854, 0.5588, 0.8776, 0.5588, 0.8632, 0.5588, 0.8854, 0.5588, 0.9153, 0.446, 0.9076, 0.446, 0.8931, 0.4536, 0.9835, 0.4536, 0.969, 0.4585, 0.9693, 0.4585, 0.9832, 0.6041, 0.9577, 0.6041, 0.9438, 0.6098, 0.9441, 0.6098, 0.9574, 0.9364, 0.04661, 0.9364, 0.05992, 0.9305, 0.05971, 0.9305, 0.04683, 0.9519, 0.9198, 0.9519, 0.9327, 0.9462, 0.9325, 0.9462, 0.9199, 0.2867, 0.9857, 0.2867, 0.9731, 0.2917, 0.9731, 0.2917, 0.9856, 0.6041, 0.986, 0.6041, 0.9715, 0.6091, 0.9718, 0.6091, 0.9857, 0.7745, 0.9577, 0.7745, 0.9438, 0.7801, 0.9441, 0.7801, 0.9574, 0.166, 0.8369, 0.166, 0.8502, 0.1601, 0.85, 0.1601, 0.8371, 0.7628, 0.9577, 0.7628, 0.9705, 0.7571, 0.9704, 0.7571, 0.9578, 0.0647, 0.9879, 0.0647, 0.9753, 0.06968, 0.9754, 0.06968, 0.9879, 0.9794, 0.3098, 0.9794, 0.2953, 0.9844, 0.2956, 0.9844, 0.3095, 0.947, 0.6541, 0.947, 0.6402, 0.9526, 0.6405, 0.9526, 0.6538, 0.8987, 0.749, 0.8987, 0.7623, 0.8928, 0.7621, 0.8928, 0.7492, 0.9749, 0.4663, 0.9749, 0.4792, 0.9693, 0.4791, 0.9693, 0.4665, 0.6849, 0.9764, 0.6849, 0.989, 0.6799, 0.9889, 0.6799, 0.9764, 0.8232, 0.9705, 0.8232, 0.985, 0.8182, 0.9847, 0.8182, 0.9708, 0.2867, 0.9602, 0.2867, 0.9463, 0.2924, 0.9466, 0.2924, 0.9599, 0.166, 0.9168, 0.166, 0.9301, 0.1601, 0.9299, 0.1601, 0.917, 0.2203, 0.9649, 0.2203, 0.9778, 0.2147, 0.9777, 0.2147, 0.9651, 0.7313, 0.9764, 0.7313, 0.989, 0.7263, 0.9889, 0.7263, 0.9764, 0.5156, 0.969, 0.5156, 0.9835, 0.5106, 0.9832, 0.5106, 0.9693, 0.9693, 0.4654, 0.9693, 0.4792, 0.9636, 0.479, 0.9636, 0.4656, 0.166, 0.8768, 0.166, 0.8901, 0.1601, 0.8899, 0.1601, 0.877, 0.9782, 0.3452, 0.9782, 0.3581, 0.9726, 0.3579, 0.9726, 0.3453, 0.6898, 0.9764, 0.6898, 0.989, 0.6849, 0.9889, 0.6849, 0.9764, 0.5471, 0.969, 0.5471, 0.9835, 0.5421, 0.9832, 0.5421, 0.9693, 0.9567, 0.3987, 0.9567, 0.4126, 0.951, 0.4123, 0.951, 0.399, 0.1601, 0.8635, 0.1601, 0.8502, 0.166, 0.8504, 0.166, 0.8633, 0.3092, 0.9819, 0.3092, 0.969, 0.3149, 0.9692, 0.3149, 0.9818, 0.6224, 0.9764, 0.6224, 0.989, 0.6174, 0.9889, 0.6174, 0.9764, 0.4942, 0.969, 0.4942, 0.9835, 0.4892, 0.9832, 0.4892, 0.9693, 0.9669, 0.3303, 0.9669, 0.3442, 0.9612, 0.3439, 0.9612, 0.3306, 0.822, 0.749, 0.822, 0.7623, 0.8161, 0.7621, 0.8161, 0.7492, 0.9758, 0.9054, 0.9758, 0.9183, 0.9701, 0.9182, 0.9701, 0.9056, 0.6516, 0.9764, 0.6516, 0.989, 0.6466, 0.9889, 0.6466, 0.9764, 0.5007, 0.969, 0.5007, 0.9835, 0.4957, 0.9832, 0.4957, 0.9693, 0.9701, 0.8435, 0.9701, 0.8574, 0.9644, 0.8571, 0.9644, 0.8438, 0.8692, 0.749, 0.8692, 0.7623, 0.8633, 0.7621, 0.8633, 0.7492, 0.04129, 0.9624, 0.04129, 0.9753, 0.03564, 0.9752, 0.03564, 0.9626, 0.6799, 0.9764, 0.6799, 0.989, 0.6749, 0.9889, 0.6749, 0.9764, 0.9868, 0.4319, 0.9868, 0.4464, 0.9818, 0.4461, 0.9818, 0.4322, 0.942, 0.3383, 0.942, 0.3521, 0.9364, 0.3518, 0.9364, 0.3385, 0.8574, 0.7623, 0.8574, 0.749, 0.8633, 0.7492, 0.8633, 0.7621, 0.5635, 0.969, 0.5635, 0.9819, 0.5579, 0.9818, 0.5579, 0.9692, 0.2377, 0.9731, 0.2377, 0.9857, 0.2327, 0.9856, 0.2327, 0.9731, 0.4843, 0.969, 0.4843, 0.9835, 0.4793, 0.9832, 0.4793, 0.9693, 0.5737, 0.9715, 0.5737, 0.9577, 0.5793, 0.9579, 0.5793, 0.9713, 0.166, 0.8236, 0.166, 0.8369, 0.1601, 0.8367, 0.1601, 0.8238, 0.9287, 0.7613, 0.9287, 0.7484, 0.9344, 0.7485, 0.9344, 0.7611, 0.6399, 0.9768, 0.6399, 0.9894, 0.635, 0.9894, 0.635, 0.9769, 0.5057, 0.969, 0.5057, 0.9835, 0.5007, 0.9832, 0.5007, 0.9693, 0.9534, 0.04606, 0.9534, 0.05992, 0.9477, 0.05965, 0.9477, 0.04633, 0.8869, 0.749, 0.8869, 0.7623, 0.881, 0.7621, 0.881, 0.7492, 0.9688, 0.9198, 0.9688, 0.9327, 0.9632, 0.9325, 0.9632, 0.9199, 0.6346, 0.9764, 0.6346, 0.989, 0.6296, 0.9889, 0.6296, 0.9764, 0.5372, 0.969, 0.5372, 0.9835, 0.5322, 0.9832, 0.5322, 0.9693, 0.9693, 0.5659, 0.9693, 0.5797, 0.9636, 0.5795, 0.9636, 0.5661, 0.8972, 0.9153, 0.8972, 0.9287, 0.8913, 0.9284, 0.8913, 0.9156, 0.9145, 0.9598, 0.9145, 0.9727, 0.9089, 0.9725, 0.9089, 0.9599, 0.6971, 0.9764, 0.6971, 0.989, 0.6921, 0.9889, 0.6921, 0.9764, 0.5421, 0.969, 0.5421, 0.9835, 0.5372, 0.9832, 0.5372, 0.9693, 0.1689, 0.9307, 0.1689, 0.9446, 0.1632, 0.9443, 0.1632, 0.931, 0.9163, 0.7623, 0.9163, 0.749, 0.9222, 0.7492, 0.9222, 0.7621, 0.9758, 0.8435, 0.9758, 0.8564, 0.9701, 0.8563, 0.9701, 0.8437, 0.9882, 0.3471, 0.9882, 0.3597, 0.9832, 0.3596, 0.9832, 0.3471, 0.5786, 0.9715, 0.5786, 0.986, 0.5737, 0.9857, 0.5737, 0.9718, 0.951, 0.3987, 0.951, 0.4126, 0.9454, 0.4123, 0.9454, 0.399, 0.8515, 0.7623, 0.8515, 0.749, 0.8574, 0.7492, 0.8574, 0.7621, 0.9231, 0.7613, 0.9231, 0.7484, 0.9287, 0.7485, 0.9287, 0.7611, 0.6018, 0.9764, 0.6018, 0.989, 0.5969, 0.9889, 0.5969, 0.9764, 0.9832, 0.3452, 0.9832, 0.3597, 0.9782, 0.3593, 0.9782, 0.3455, 0.897, 0.9287, 0.897, 0.9425, 0.8913, 0.9422, 0.8913, 0.9289, 0.8161, 0.749, 0.8161, 0.7623, 0.8102, 0.7621, 0.8102, 0.7492, 0.9745, 0.9198, 0.9745, 0.9327, 0.9688, 0.9325, 0.9688, 0.9199, 0.9894, 0.2827, 0.9894, 0.2953, 0.9844, 0.2952, 0.9844, 0.2827, 0.5255, 0.969, 0.5255, 0.9835, 0.5206, 0.9832, 0.5206, 0.9693, 0.9145, 0.9459, 0.9145, 0.9598, 0.9089, 0.9595, 0.9089, 0.9462, 0.8515, 0.749, 0.8515, 0.7623, 0.8456, 0.7621, 0.8456, 0.7492, 0.9749, 0.5669, 0.9749, 0.5797, 0.9693, 0.5796, 0.9693, 0.567, 0.5869, 0.9764, 0.5869, 0.989, 0.582, 0.9889, 0.582, 0.9764, 0.6638, 0.9715, 0.6638, 0.986, 0.6589, 0.9857, 0.6589, 0.9718, 0.942, 0.04606, 0.942, 0.05992, 0.9364, 0.05965, 0.9364, 0.04633, 0.8751, 0.749, 0.8751, 0.7623, 0.8692, 0.7621, 0.8692, 0.7492, 0.9818, 0.8559, 0.9818, 0.8688, 0.9761, 0.8687, 0.9761, 0.8561, 0.9096, 0.9853, 0.9096, 0.9727, 0.9145, 0.9727, 0.9145, 0.9852, 0.4536, 0.969, 0.4536, 0.9835, 0.4486, 0.9832, 0.4486, 0.9693, 0.6705, 0.9287, 0.6705, 0.9425, 0.6649, 0.9422, 0.6649, 0.9289, 0.8279, 0.749, 0.8279, 0.7623, 0.822, 0.7621, 0.822, 0.7492, 0.7385, 0.9705, 0.7385, 0.9577, 0.7442, 0.9578, 0.7442, 0.9704, 0.6449, 0.9768, 0.6449, 0.9894, 0.6399, 0.9894, 0.6399, 0.9769, 0.7628, 0.9705, 0.7628, 0.985, 0.7578, 0.9847, 0.7578, 0.9708, 0.947, 0.6402, 0.947, 0.6541, 0.9413, 0.6538, 0.9413, 0.6405, 0.6649, 0.9287, 0.6649, 0.9153, 0.6708, 0.9156, 0.6708, 0.9284, 0.9632, 0.9198, 0.9632, 0.9327, 0.9575, 0.9325, 0.9575, 0.9199, 0.6151, 0.9764, 0.6151, 0.989, 0.6101, 0.9889, 0.6101, 0.9764, 0.5106, 0.969, 0.5106, 0.9835, 0.5057, 0.9832, 0.5057, 0.9693, 0.8232, 0.9438, 0.8232, 0.9577, 0.8175, 0.9574, 0.8175, 0.9441, 0.9163, 0.749, 0.9163, 0.7623, 0.9104, 0.7621, 0.9104, 0.7492, 0.1508, 0.9624, 0.1508, 0.9753, 0.1451, 0.9752, 0.1451, 0.9626, 0.702, 0.9764, 0.702, 0.989, 0.6971, 0.9889, 0.6971, 0.9764, 0.9844, 0.2808, 0.9844, 0.2953, 0.9794, 0.295, 0.9794, 0.2811, 0.2377, 0.9463, 0.2377, 0.9602, 0.232, 0.9599, 0.232, 0.9466, 0.1601, 0.9168, 0.1601, 0.9035, 0.166, 0.9037, 0.166, 0.9166, 0.9677, 0.2144, 0.9677, 0.2016, 0.9734, 0.2017, 0.9734, 0.2143, 0.665, 0.989, 0.665, 0.9764, 0.6699, 0.9764, 0.6699, 0.9889, 0.5206, 0.969, 0.5206, 0.9835, 0.5156, 0.9832, 0.5156, 0.9693, 0.9595, 0.7439, 0.9595, 0.73, 0.9652, 0.7303, 0.9652, 0.7436, 0.9045, 0.749, 0.9045, 0.7623, 0.8987, 0.7621, 0.8987, 0.7492, 0.9575, 0.9198, 0.9575, 0.9327, 0.9519, 0.9325, 0.9519, 0.9199, 0.6516, 0.989, 0.6516, 0.9764, 0.6566, 0.9764, 0.6566, 0.9889, 0.4743, 0.9835, 0.4743, 0.969, 0.4793, 0.9693, 0.4793, 0.9832, 0.7385, 0.9577, 0.7385, 0.9438, 0.7442, 0.9441, 0.7442, 0.9574, 0.8338, 0.749, 0.8338, 0.7623, 0.8279, 0.7621, 0.8279, 0.7492, 0.9806, 0.4663, 0.9806, 0.4792, 0.9749, 0.4791, 0.9749, 0.4665, 0.03632, 0.9879, 0.03632, 0.9753, 0.04129, 0.9754, 0.04129, 0.9879, 0.7385, 0.985, 0.7385, 0.9705, 0.7435, 0.9708, 0.7435, 0.9847, 0.9652, 0.7439, 0.9652, 0.7578, 0.9595, 0.7575, 0.9595, 0.7442, 0.1601, 0.8768, 0.1601, 0.8635, 0.166, 0.8637, 0.166, 0.8766, 0.9726, 0.3452, 0.9726, 0.3581, 0.9669, 0.3579, 0.9669, 0.3453, 0.5869, 0.989, 0.5869, 0.9764, 0.5919, 0.9764, 0.5919, 0.9889, 0.4426, 0.9835, 0.4426, 0.969, 0.4476, 0.9693, 0.4476, 0.9832, 0.6589, 0.9577, 0.6589, 0.9438, 0.6645, 0.9441, 0.6645, 0.9574, 0.8456, 0.749, 0.8456, 0.7623, 0.8397, 0.7621, 0.8397, 0.7492, 0.9344, 0.7613, 0.9344, 0.7484, 0.94, 0.7485, 0.94, 0.7611, 0.9818, 0.8688, 0.9818, 0.8562, 0.9868, 0.8562, 0.9868, 0.8687, 0.4843, 0.9835, 0.4843, 0.969, 0.4892, 0.9693, 0.4892, 0.9832, 0.5737, 0.9577, 0.5737, 0.9438, 0.5793, 0.9441, 0.5793, 0.9574, 0.8397, 0.749, 0.8397, 0.7623, 0.8338, 0.7621, 0.8338, 0.7492, 0.7801, 0.9577, 0.7801, 0.9705, 0.7745, 0.9704, 0.7745, 0.9578, 0.7336, 0.989, 0.7336, 0.9764, 0.7385, 0.9764, 0.7385, 0.9889, 0.5322, 0.969, 0.5322, 0.9835, 0.5272, 0.9832, 0.5272, 0.9693, 0.942, 0.05992, 0.942, 0.04606, 0.9477, 0.04633, 0.9477, 0.05965, 0.9104, 0.749, 0.9104, 0.7623, 0.9045, 0.7621, 0.9045, 0.7492, 0.8232, 0.9577, 0.8232, 0.9705, 0.8175, 0.9704, 0.8175, 0.9578, 0.5919, 0.989, 0.5919, 0.9764, 0.5969, 0.9764, 0.5969, 0.9889, 0.5571, 0.969, 0.5571, 0.9835, 0.5521, 0.9832, 0.5521, 0.9693, 0.9612, 0.3581, 0.9612, 0.3442, 0.9669, 0.3445, 0.9669, 0.3578, 0.8869, 0.7623, 0.8869, 0.749, 0.8928, 0.7492, 0.8928, 0.7621, 0.2867, 0.9731, 0.2867, 0.9602, 0.2924, 0.9603, 0.2924, 0.9729, 0.6224, 0.989, 0.6224, 0.9764, 0.6273, 0.9764, 0.6273, 0.9889, 0.7801, 0.9705, 0.7801, 0.985, 0.7752, 0.9847, 0.7752, 0.9708, 0.9701, 0.9054, 0.9701, 0.9193, 0.9644, 0.919, 0.9644, 0.9057, 0.881, 0.749, 0.881, 0.7623, 0.8751, 0.7621, 0.8751, 0.7492, 0.06402, 0.9753, 0.06402, 0.9624, 0.06968, 0.9626, 0.06968, 0.9752, 0.6749, 0.9764, 0.6749, 0.989, 0.6699, 0.9889, 0.6699, 0.9764, 0.5471, 0.9835, 0.5471, 0.969, 0.5521, 0.9693, 0.5521, 0.9832, 0.6041, 0.9715, 0.6041, 0.9577, 0.6098, 0.9579, 0.6098, 0.9713, 0.166, 0.8901, 0.166, 0.9035, 0.1601, 0.9032, 0.1601, 0.8904, 0.2377, 0.9602, 0.2377, 0.9731, 0.232, 0.9729, 0.232, 0.9603, 0.1508, 0.9753, 0.1508, 0.9879, 0.1458, 0.9879, 0.1458, 0.9754, 0.4376, 0.9835, 0.4376, 0.969, 0.4426, 0.9693, 0.4426, 0.9832, 0.7571, 0.9577, 0.7571, 0.9438, 0.7628, 0.9441, 0.7628, 0.9574, 0.166, 0.8102, 0.166, 0.8236, 0.1601, 0.8233, 0.1601, 0.8105, 0.979, 0.2016, 0.979, 0.2144, 0.9734, 0.2143, 0.9734, 0.2017, 0.9844, 0.3079, 0.9844, 0.2953, 0.9894, 0.2953, 0.9894, 0.3078, 0.9868, 0.4464, 0.9868, 0.4609, 0.9818, 0.4606, 0.9818, 0.4467, 0.6645, 0.9577, 0.6645, 0.9715, 0.6589, 0.9713, 0.6589, 0.9579, 0.9364, 0.3383, 0.9364, 0.3516, 0.9305, 0.3514, 0.9305, 0.3385, 0.4585, 0.9819, 0.4585, 0.969, 0.4642, 0.9692, 0.4642, 0.9818, 0.707, 0.9768, 0.707, 0.9894, 0.702, 0.9894, 0.702, 0.9769, 0.9555, 0.1372, 0.943, 0.1372, 0.943, 0.09855, 0.9555, 0.09855])
me_cylinder.materials.append(mat_bottlwe)
me_cylinder.use_remesh_fix_poles = True
me_cylinder.use_remesh_preserve_attributes = False
me_cylinder.use_mirror_vertex_groups = False
me_cylinder.update()
me_cylinder_001 = bpy.data.meshes.new('Cylinder.001')
me_cylinder_001.from_pydata([(0.0, 0.115, -0.045), (0.0, 0.115, 0.045), (0.02244, 0.1128, -0.045), (0.02244, 0.1128, 0.045), (0.04401, 0.1062, -0.045), (0.04401, 0.1062, 0.045), (0.06389, 0.09562, -0.045), (0.06389, 0.09562, 0.045), (0.08132, 0.08132, -0.045), (0.08132, 0.08132, 0.045), (0.09562, 0.06389, -0.045), (0.09562, 0.06389, 0.045), (0.1062, 0.04401, -0.045), (0.1062, 0.04401, 0.045), (0.1128, 0.02244, -0.045), (0.1128, 0.02244, 0.045), (0.115, 8.682e-09, -0.045), (0.115, 8.682e-09, 0.045), (0.1128, -0.02244, -0.045), (0.1128, -0.02244, 0.045), (0.1062, -0.04401, -0.045), (0.1062, -0.04401, 0.045), (0.09562, -0.06389, -0.045), (0.09562, -0.06389, 0.045), (0.08132, -0.08132, -0.045), (0.08132, -0.08132, 0.045), (0.06389, -0.09562, -0.045), (0.06389, -0.09562, 0.045), (0.04401, -0.1062, -0.045), (0.04401, -0.1062, 0.045), (0.02244, -0.1128, -0.045), (0.02244, -0.1128, 0.045), (-3.747e-08, -0.115, -0.045), (-3.747e-08, -0.115, 0.045), (-0.02244, -0.1128, -0.045), (-0.02244, -0.1128, 0.045), (-0.04401, -0.1062, -0.045), (-0.04401, -0.1062, 0.045), (-0.06389, -0.09562, -0.045), (-0.06389, -0.09562, 0.045), (-0.08132, -0.08132, -0.045), (-0.08132, -0.08132, 0.045), (-0.09562, -0.06389, -0.045), (-0.09562, -0.06389, 0.045), (-0.1062, -0.04401, -0.045), (-0.1062, -0.04401, 0.045), (-0.1128, -0.02244, -0.045), (-0.1128, -0.02244, 0.045), (-0.115, 1.11e-07, -0.045), (-0.115, 1.11e-07, 0.045), (-0.1128, 0.02244, -0.045), (-0.1128, 0.02244, 0.045), (-0.1062, 0.04401, -0.045), (-0.1062, 0.04401, 0.045), (-0.09562, 0.06389, -0.045), (-0.09562, 0.06389, 0.045), (-0.08132, 0.08132, -0.045), (-0.08132, 0.08132, 0.045), (-0.06389, 0.09562, -0.045), (-0.06389, 0.09562, 0.045), (-0.04401, 0.1062, -0.045), (-0.04401, 0.1062, 0.045), (-0.02244, 0.1128, -0.045), (-0.02244, 0.1128, 0.045)], [], [(0, 1, 3, 2), (2, 3, 5, 4), (4, 5, 7, 6), (6, 7, 9, 8), (8, 9, 11, 10), (10, 11, 13, 12), (12, 13, 15, 14), (14, 15, 17, 16), (16, 17, 19, 18), (18, 19, 21, 20), (20, 21, 23, 22), (22, 23, 25, 24), (24, 25, 27, 26), (26, 27, 29, 28), (28, 29, 31, 30), (30, 31, 33, 32), (32, 33, 35, 34), (34, 35, 37, 36), (36, 37, 39, 38), (38, 39, 41, 40), (40, 41, 43, 42), (42, 43, 45, 44), (44, 45, 47, 46), (46, 47, 49, 48), (48, 49, 51, 50), (50, 51, 53, 52), (52, 53, 55, 54), (54, 55, 57, 56), (56, 57, 59, 58), (58, 59, 61, 60), (3, 1, 63, 61, 59, 57, 55, 53, 51, 49, 47, 45, 43, 41, 39, 37, 35, 33, 31, 29, 27, 25, 23, 21, 19, 17, 15, 13, 11, 9, 7, 5), (60, 61, 63, 62), (62, 63, 1, 0), (0, 2, 4, 6, 8, 10, 12, 14, 16, 18, 20, 22, 24, 26, 28, 30, 32, 34, 36, 38, 40, 42, 44, 46, 48, 50, 52, 54, 56, 58, 60, 62)])
_uv = me_cylinder_001.uv_layers.new(name='UVMap')
_uv.uv.foreach_set('vector', [1.0, 0.5, 1.0, 1.0, 0.9688, 1.0, 0.9688, 0.5, 0.9688, 0.5, 0.9688, 1.0, 0.9375, 1.0, 0.9375, 0.5, 0.9375, 0.5, 0.9375, 1.0, 0.9062, 1.0, 0.9062, 0.5, 0.9062, 0.5, 0.9062, 1.0, 0.875, 1.0, 0.875, 0.5, 0.875, 0.5, 0.875, 1.0, 0.8438, 1.0, 0.8438, 0.5, 0.8438, 0.5, 0.8438, 1.0, 0.8125, 1.0, 0.8125, 0.5, 0.8125, 0.5, 0.8125, 1.0, 0.7812, 1.0, 0.7812, 0.5, 0.7812, 0.5, 0.7812, 1.0, 0.75, 1.0, 0.75, 0.5, 0.75, 0.5, 0.75, 1.0, 0.7188, 1.0, 0.7188, 0.5, 0.7188, 0.5, 0.7188, 1.0, 0.6875, 1.0, 0.6875, 0.5, 0.6875, 0.5, 0.6875, 1.0, 0.6562, 1.0, 0.6562, 0.5, 0.6562, 0.5, 0.6562, 1.0, 0.625, 1.0, 0.625, 0.5, 0.625, 0.5, 0.625, 1.0, 0.5938, 1.0, 0.5938, 0.5, 0.5938, 0.5, 0.5938, 1.0, 0.5625, 1.0, 0.5625, 0.5, 0.5625, 0.5, 0.5625, 1.0, 0.5312, 1.0, 0.5312, 0.5, 0.5312, 0.5, 0.5312, 1.0, 0.5, 1.0, 0.5, 0.5, 0.5, 0.5, 0.5, 1.0, 0.4688, 1.0, 0.4688, 0.5, 0.4688, 0.5, 0.4688, 1.0, 0.4375, 1.0, 0.4375, 0.5, 0.4375, 0.5, 0.4375, 1.0, 0.4062, 1.0, 0.4062, 0.5, 0.4062, 0.5, 0.4062, 1.0, 0.375, 1.0, 0.375, 0.5, 0.375, 0.5, 0.375, 1.0, 0.3438, 1.0, 0.3438, 0.5, 0.3438, 0.5, 0.3438, 1.0, 0.3125, 1.0, 0.3125, 0.5, 0.3125, 0.5, 0.3125, 1.0, 0.2812, 1.0, 0.2812, 0.5, 0.2812, 0.5, 0.2812, 1.0, 0.25, 1.0, 0.25, 0.5, 0.25, 0.5, 0.25, 1.0, 0.2188, 1.0, 0.2188, 0.5, 0.2188, 0.5, 0.2188, 1.0, 0.1875, 1.0, 0.1875, 0.5, 0.1875, 0.5, 0.1875, 1.0, 0.1562, 1.0, 0.1562, 0.5, 0.1562, 0.5, 0.1562, 1.0, 0.125, 1.0, 0.125, 0.5, 0.125, 0.5, 0.125, 1.0, 0.09375, 1.0, 0.09375, 0.5, 0.09375, 0.5, 0.09375, 1.0, 0.0625, 1.0, 0.0625, 0.5, 0.2968, 0.4854, 0.25, 0.49, 0.2032, 0.4854, 0.1582, 0.4717, 0.1167, 0.4496, 0.08029, 0.4197, 0.05045, 0.3833, 0.02827, 0.3418, 0.01461, 0.2968, 0.01, 0.25, 0.01461, 0.2032, 0.02827, 0.1582, 0.05045, 0.1167, 0.08029, 0.08029, 0.1167, 0.05045, 0.1582, 0.02827, 0.2032, 0.01461, 0.25, 0.01, 0.2968, 0.01461, 0.3418, 0.02827, 0.3833, 0.05045, 0.4197, 0.08029, 0.4496, 0.1167, 0.4717, 0.1582, 0.4854, 0.2032, 0.49, 0.25, 0.4854, 0.2968, 0.4717, 0.3418, 0.4496, 0.3833, 0.4197, 0.4197, 0.3833, 0.4496, 0.3418, 0.4717, 0.0625, 0.5, 0.0625, 1.0, 0.03125, 1.0, 0.03125, 0.5, 0.03125, 0.5, 0.03125, 1.0, 0.0, 1.0, 0.0, 0.5, 0.75, 0.49, 0.7968, 0.4854, 0.8418, 0.4717, 0.8833, 0.4496, 0.9197, 0.4197, 0.9496, 0.3833, 0.9717, 0.3418, 0.9854, 0.2968, 0.99, 0.25, 0.9854, 0.2032, 0.9717, 0.1582, 0.9496, 0.1167, 0.9197, 0.08029, 0.8833, 0.05045, 0.8418, 0.02827, 0.7968, 0.01461, 0.75, 0.01, 0.7032, 0.01461, 0.6582, 0.02827, 0.6167, 0.05045, 0.5803, 0.08029, 0.5504, 0.1167, 0.5283, 0.1582, 0.5146, 0.2032, 0.51, 0.25, 0.5146, 0.2968, 0.5283, 0.3418, 0.5504, 0.3833, 0.5803, 0.4197, 0.6167, 0.4496, 0.6582, 0.4717, 0.7032, 0.4854])
me_cylinder_001.materials.append(mat_pkak)
me_cylinder_001.use_remesh_fix_poles = True
me_cylinder_001.use_remesh_preserve_attributes = False
me_cylinder_001.use_mirror_vertex_groups = False
me_cylinder_001.update()

# ---- objects
ob_cylinder = bpy.data.objects.new('Cylinder', me_cylinder)
ob_cylinder_001 = bpy.data.objects.new('Cylinder.001', me_cylinder_001)

# ---- transforms, parenting, visibility, modifiers, constraints
ob_cylinder.location = (0.0, 0.0, 0.0)
ob_cylinder.lineart.crease_threshold = 0.0
ob_cylinder_001.location = (0.0, 0.0, 0.79)
ob_cylinder_001.lineart.crease_threshold = 0.0

# ---- collection membership
col_collection.objects.link(ob_cylinder)
col_collection.objects.link(ob_cylinder_001)

# ---- scene / render settings (as saved in the file)
scene.frame_start = 1; scene.frame_end = 250; scene.frame_set(1)
scene.render.engine = 'BLENDER_EEVEE_NEXT'
scene.cycles.use_denoising = False
scene.cycles.samples = 128
scene.cycles.sampling_pattern = 'TABULATED_SOBOL'
scene.cycles.use_adaptive_sampling = False
scene.cycles.use_light_tree = False
scene.view_settings.view_transform = 'Filmic'
bpy.context.view_layer.update()

# ---- added for rendering (the .blend has no active camera and no usable light): camera, sun
cam_auto = bpy.data.cameras.new('AutoCamera')
cam_auto.lens = 50.0
cam_auto.sensor_width = 36.0
cam_auto.clip_end = 1000.0
ob_auto_camera = bpy.data.objects.new('AutoCamera', cam_auto)
scene.collection.objects.link(ob_auto_camera)
ob_auto_camera.location = (1.39774, -1.67729, 1.28569)
ob_auto_camera.rotation_euler = (1.09748, -7.21219e-08, 0.694738)
scene.camera = ob_auto_camera
light_auto_sun = bpy.data.lights.new('AutoSun', 'SUN')
light_auto_sun.energy = 3.0
light_auto_sun.angle = 0.0523599
ob_auto_sun = bpy.data.objects.new('AutoSun', light_auto_sun)
scene.collection.objects.link(ob_auto_sun)
ob_auto_sun.rotation_euler = (0.872665, 0.174533, 0.523599)
bpy.context.view_layer.update()
